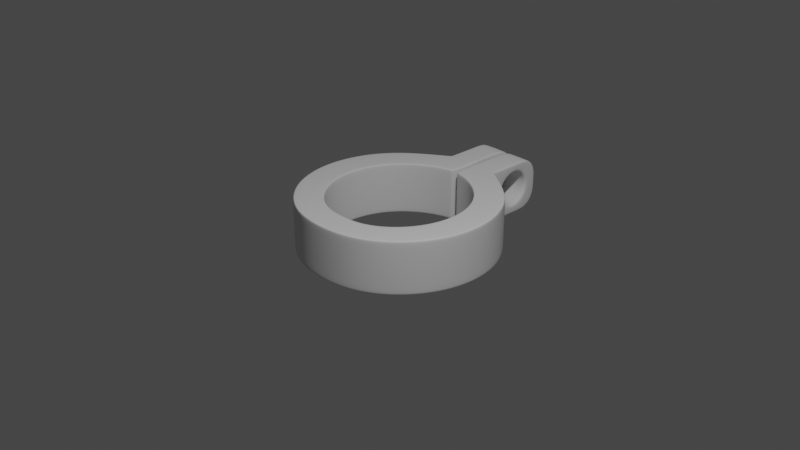 # Source: metal-part-7.blend  (saved by Blender 2.83.21; exported with 4.5.12 LTS)
import bpy
from mathutils import Matrix  # noqa: F401  (used for matrix-valued properties, if any)

bpy.ops.wm.read_factory_settings(use_empty=True)
scene = bpy.context.scene
scene.name = 'Scene'

# ---- collections
col_collection = bpy.data.collections.new('Collection'); scene.collection.children.link(col_collection)
col_metal_part = bpy.data.collections.new('Metal Part'); scene.collection.children.link(col_metal_part)

# ---- node groups
ng_auto_smooth = bpy.data.node_groups.new('Auto Smooth', 'GeometryNodeTree')
_s = ng_auto_smooth.interface.new_socket(name='Geometry', in_out='OUTPUT', socket_type='NodeSocketGeometry')
_s = ng_auto_smooth.interface.new_socket(name='Geometry', in_out='INPUT', socket_type='NodeSocketGeometry')
_s = ng_auto_smooth.interface.new_socket(name='Angle', in_out='INPUT', socket_type='NodeSocketFloat')
_s.subtype = 'ANGLE'
_s.min_value = 0.0
_s.max_value = 3.142
ng_auto_smooth.is_modifier = True
_N = ng_auto_smooth.nodes; _L = ng_auto_smooth.links
n0 = _N.new('NodeGroupOutput'); n0.name = 'Group Output'; n0.location = (480, -100)
n1 = _N.new('NodeGroupInput'); n1.name = 'Group Input'; n1.location = (-420, -300)
n2 = _N.new('NodeGroupInput'); n2.name = 'Group Input.001'; n2.location = (-60, -100)
n3 = _N.new('GeometryNodeSetShadeSmooth'); n3.name = 'Set Shade Smooth'; n3.location = (120, -100)
n3.domain = 'EDGE'
n4 = _N.new('GeometryNodeSetShadeSmooth'); n4.name = 'Set Shade Smooth.001'; n4.location = (300, -100)
n5 = _N.new('GeometryNodeInputMeshEdgeAngle'); n5.name = 'Edge Angle'; n5.location = (-420, -220)
n6 = _N.new('GeometryNodeInputEdgeSmooth'); n6.name = 'Is Edge Smooth'; n6.location = (-60, -160)
n7 = _N.new('GeometryNodeInputShadeSmooth'); n7.name = 'Is Face Smooth'; n7.location = (-240, -340)
n8 = _N.new('FunctionNodeBooleanMath'); n8.name = 'Boolean Math'; n8.location = (-60, -220)
n9 = _N.new('FunctionNodeCompare'); n9.name = 'Compare'; n9.location = (-240, -180)
n9.operation = 'LESS_EQUAL'
_L.new(n5.outputs[0], n9.inputs[0])
_L.new(n4.outputs[0], n0.inputs[0])
_L.new(n1.outputs[1], n9.inputs[1])
_L.new(n9.outputs[0], n8.inputs[0])
_L.new(n7.outputs[0], n8.inputs[1])
_L.new(n2.outputs[0], n3.inputs[0])
_L.new(n6.outputs[0], n3.inputs[1])
_L.new(n3.outputs[0], n4.inputs[0])
_L.new(n8.outputs[0], n3.inputs[2])
n0.is_active_output = True

# ---- world
world_world = bpy.data.worlds.new('World'); scene.world = world_world
world_world.use_nodes = True; world_world.node_tree.nodes.clear()
_N = world_world.node_tree.nodes; _L = world_world.node_tree.links
n0 = _N.new('ShaderNodeOutputWorld'); n0.name = 'World Output'; n0.location = (300, 300)
n1 = _N.new('ShaderNodeBackground'); n1.name = 'Background'; n1.location = (10, 300)
n1.inputs[0].default_value = (0.05088, 0.05088, 0.05088, 1.0)
_L.new(n1.outputs[0], n0.inputs[0])
n0.is_active_output = True
world_world.color = (0.05088, 0.05088, 0.05088)
world_world.use_sun_shadow = False
world_world.sun_shadow_jitter_overblur = 0.0

# ---- cameras
cam_camera = bpy.data.cameras.new('Camera')
cam_camera.clip_end = 100.0
cam_camera.ortho_scale = 7.314

# ---- lights
light_light = bpy.data.lights.new('Light', 'POINT')
light_light.transmission_factor = 0.0
light_light.energy = 1000.0
light_light.shadow_soft_size = 0.1
light_light.shadow_maximum_resolution = 0.006
light_light.use_absolute_resolution = True

# ---- meshes
me_circle = bpy.data.meshes.new('Circle')
me_circle.from_pydata([(-1.077, 1.077, 0.2007), (-1.407, 0.5829, 0.2007), (-1.523, -7.243e-08, 0.2007), (-1.407, -0.5829, 0.2007), (-1.077, -1.077, 0.2007), (-0.5829, -1.407, 0.2007), (-0.3618, 1.029, 0.0), (-0.7232, 0.7877, 0.0), (-0.9647, 0.4263, 0.0), (-1.049, -4.838e-08, 0.0), (-0.9647, -0.4263, 0.0), (-0.7232, -0.7877, 0.0), (-0.3815, -1.016, 0.0), (-1.077, 1.077, 0.0), (-1.407, 0.5829, 0.0), (-1.523, -7.243e-08, 0.0), (-1.407, -0.5829, 0.0), (-1.077, -1.077, 0.0), (-0.5829, -1.407, 0.0), (-0.03362, 1.523, 0.0), (-1.077, 1.077, -0.2007), (-1.407, 0.5829, -0.2007), (-1.523, -7.243e-08, -0.2007), (-1.407, -0.5829, -0.2007), (-1.077, -1.077, -0.2007), (-0.5829, -1.407, -0.2007), (-0.3618, 1.029, 0.2007), (-0.7232, 0.7877, 0.2007), (-0.9647, 0.4263, 0.2007), (-1.049, -4.838e-08, 0.2007), (-0.9647, -0.4263, 0.2007), (-0.7232, -0.7877, 0.2007), (-0.3815, -1.016, 0.2007), (-0.3618, 1.029, -0.2007), (-0.7232, 0.7877, -0.2007), (-0.9647, 0.4263, -0.2007), (-1.049, -4.838e-08, -0.2007), (-0.9647, -0.4263, -0.2007), (-0.7232, -0.7877, -0.2007), (-0.3815, -1.016, -0.2007), (-0.03362, 1.523, 0.2007), (-0.03362, 1.523, -0.2007), (-0.04918, 1.693, 0.1651), (-0.09882, 1.717, 0.138), (-0.06464, 1.71, 0.1459), (-0.06488, 2.196, 0.08088), (-0.02373, 2.242, 0.09293), (-0.03319, 2.209, 0.08443), (-0.03485, 2.011, 0.2977), (-0.08301, 1.975, 0.2635), (-0.04926, 1.985, 0.2735), (-0.06823, 2.163, 0.1488), (-0.02509, 2.208, 0.1677), (-0.03595, 2.176, 0.1544), (-0.07261, 2.112, 0.2047), (-0.02786, 2.154, 0.23), (-0.03986, 2.124, 0.2121), (-0.07767, 2.048, 0.244), (-0.03135, 2.086, 0.2744), (-0.04446, 2.059, 0.2529), (-0.04616, 1.746, 0.2256), (-0.09642, 1.765, 0.1963), (-0.06206, 1.76, 0.2049), (-0.09278, 1.827, 0.2387), (-0.04201, 1.82, 0.2719), (-0.05827, 1.825, 0.2484), (-0.03794, 1.914, 0.2987), (-0.08819, 1.899, 0.2617), (-0.05382, 1.903, 0.2725), (-0.44, 1.911, 0.2987), (-0.3926, 1.899, 0.262), (-0.4261, 1.903, 0.2728), (-0.3926, 1.827, 0.2391), (-0.44, 1.816, 0.2717), (-0.4261, 1.824, 0.2487), (-0.44, 2.01, 0.2976), (-0.3926, 1.975, 0.2637), (-0.4261, 1.985, 0.2737), (-0.3926, 1.765, 0.1968), (-0.44, 1.743, 0.2255), (-0.4261, 1.758, 0.2052), (-0.44, 1.655, 0.08765), (-0.3926, 1.686, 0.06906), (-0.4261, 1.677, 0.07454), (-0.44, 2.086, 0.2744), (-0.3926, 2.048, 0.2441), (-0.4261, 2.059, 0.2529), (-0.44, 2.154, 0.2299), (-0.3926, 2.112, 0.2046), (-0.4261, 2.125, 0.212), (-0.44, 2.208, 0.1676), (-0.3926, 2.163, 0.1486), (-0.4261, 2.176, 0.1541), (-0.44, 2.243, 0.09275), (-0.3926, 2.196, 0.08051), (-0.4261, 2.21, 0.08408), (-0.3926, 1.716, 0.1385), (-0.44, 1.691, 0.165), (-0.4261, 1.709, 0.1463), (-0.09386, 1.724, -0.1489), (-0.04478, 1.699, -0.1756), (-0.05984, 1.716, -0.1567), (-0.02224, 2.245, -0.08562), (-0.06229, 2.199, -0.06864), (-0.03092, 2.212, -0.07358), (-0.07391, 1.987, -0.2618), (-0.02921, 2.019, -0.2976), (-0.04117, 1.996, -0.2723), (-0.0219, 2.213, -0.161), (-0.06325, 2.169, -0.1381), (-0.0315, 2.182, -0.1448), (-0.02323, 2.161, -0.2249), (-0.06566, 2.121, -0.1964), (-0.03359, 2.133, -0.2047), (-0.02582, 2.094, -0.2717), (-0.06931, 2.059, -0.2388), (-0.03693, 2.069, -0.2484), (-0.08949, 1.774, -0.2048), (-0.0404, 1.753, -0.2344), (-0.05546, 1.768, -0.2135), (-0.03596, 1.827, -0.2783), (-0.08443, 1.839, -0.2441), (-0.05058, 1.835, -0.2541), (-0.07909, 1.912, -0.2636), (-0.03248, 1.922, -0.3021), (-0.04579, 1.915, -0.2749), (-0.3926, 1.911, -0.2638), (-0.44, 1.919, -0.3016), (-0.4261, 1.913, -0.2749), (-0.44, 1.823, -0.2773), (-0.3926, 1.838, -0.2441), (-0.4261, 1.834, -0.2539), (-0.3926, 1.987, -0.2621), (-0.44, 2.019, -0.2977), (-0.4261, 1.996, -0.2725), (-0.44, 1.749, -0.2332), (-0.3926, 1.773, -0.2047), (-0.4261, 1.766, -0.2131), (-0.3926, 1.69, -0.08061), (-0.44, 1.658, -0.09724), (-0.4261, 1.68, -0.08545), (-0.3926, 2.059, -0.2392), (-0.44, 2.094, -0.2721), (-0.4261, 2.069, -0.2488), (-0.3926, 2.121, -0.1969), (-0.44, 2.161, -0.2254), (-0.4261, 2.133, -0.2053), (-0.3926, 2.17, -0.1386), (-0.44, 2.213, -0.1616), (-0.4261, 2.182, -0.1454), (-0.3926, 2.199, -0.06915), (-0.44, 2.246, -0.08623), (-0.4261, 2.213, -0.07419), (-0.44, 1.695, -0.1745), (-0.3926, 1.723, -0.1487), (-0.4261, 1.715, -0.1562), (-0.3926, 1.677, -0.006016), (-0.44, 1.643, -0.004774), (-0.4261, 1.667, -0.005622), (-0.3926, 2.208, 0.005921), (-0.44, 2.257, 0.003188), (-0.4261, 2.223, 0.005093), (-0.04898, 1.659, 0.08819), (-0.09978, 1.687, 0.06856), (-0.06526, 1.679, 0.07427), (-0.09719, 1.691, -0.08097), (-0.04683, 1.661, -0.09868), (-0.0628, 1.682, -0.08618), (-0.06285, 2.208, 0.006384), (-0.02353, 2.256, 0.003559), (-0.03169, 2.222, 0.005584), (-0.04791, 1.646, -0.005147), (-0.09922, 1.678, -0.006466), (-0.06455, 1.669, -0.00611), (-1.495, -7.097e-08, 0.4013), (-1.523, -7.243e-08, 0.3741), (-1.515, -7.2e-08, 0.3934), (-1.38, 0.5734, 0.4013), (-1.407, 0.5829, 0.3741), (-1.399, 0.5801, 0.3934), (-1.056, 1.06, 0.4013), (-1.077, 1.077, 0.3741), (-1.071, 1.072, 0.3934), (-0.3815, -1.016, 0.3741), (-0.395, -1.039, 0.4013), (-0.3854, -1.023, 0.3934), (-0.7232, -0.7877, 0.3741), (-0.7447, -0.8053, 0.4013), (-0.7295, -0.7929, 0.3934), (-0.9647, -0.4263, 0.3741), (-0.9914, -0.4358, 0.4013), (-0.9725, -0.4291, 0.3934), (-1.049, -4.838e-08, 0.3741), (-1.078, -4.982e-08, 0.4013), (-1.058, -4.884e-08, 0.3934), (-0.9647, 0.4263, 0.3741), (-0.9912, 0.4357, 0.4013), (-0.9725, 0.4291, 0.3934), (-0.7232, 0.7877, 0.3741), (-0.7444, 0.8051, 0.4013), (-0.7294, 0.7928, 0.3934), (-0.03656, 1.141, 0.3741), (-0.0638, 1.136, 0.4013), (-0.0631, 1.107, 0.3741), (-0.04455, 1.139, 0.3934), (-0.0477, 1.123, 0.3898), (-0.06202, 1.116, 0.3933), (-0.04442, 1.12, 0.3741), (-0.3618, 1.029, 0.3741), (-0.3665, 1.057, 0.4013), (-0.3632, 1.037, 0.3934), (-1.38, -0.5734, 0.4013), (-1.407, -0.5829, 0.3741), (-1.399, -0.5801, 0.3934), (-1.055, -1.059, 0.4013), (-1.077, -1.077, 0.3741), (-1.071, -1.072, 0.3934), (-0.5693, -1.384, 0.4013), (-0.5829, -1.407, 0.3741), (-0.5789, -1.4, 0.3934), (-1.523, -7.243e-08, -0.3741), (-1.495, -7.097e-08, -0.4013), (-1.515, -7.2e-08, -0.3934), (-1.407, 0.5829, -0.3741), (-1.38, 0.5734, -0.4013), (-1.399, 0.5801, -0.3934), (-1.077, 1.077, -0.3741), (-1.056, 1.06, -0.4013), (-1.071, 1.072, -0.3934), (-0.395, -1.039, -0.4013), (-0.3815, -1.016, -0.3741), (-0.3854, -1.023, -0.3934), (-0.7447, -0.8053, -0.4013), (-0.7232, -0.7877, -0.3741), (-0.7295, -0.7929, -0.3934), (-0.9914, -0.4358, -0.4013), (-0.9647, -0.4263, -0.3741), (-0.9725, -0.4291, -0.3934), (-1.078, -4.982e-08, -0.4013), (-1.049, -4.838e-08, -0.3741), (-1.058, -4.889e-08, -0.3934), (-0.9912, 0.4357, -0.4013), (-0.9647, 0.4263, -0.3741), (-0.9725, 0.4291, -0.3934), (-0.7444, 0.8051, -0.4013), (-0.7232, 0.7877, -0.3741), (-0.7294, 0.7928, -0.3934), (-0.03656, 1.141, -0.3741), (-0.0631, 1.107, -0.3741), (-0.0638, 1.136, -0.4013), (-0.04442, 1.12, -0.3741), (-0.0477, 1.123, -0.3898), (-0.06202, 1.116, -0.3933), (-0.04455, 1.139, -0.3934), (-0.3665, 1.057, -0.4013), (-0.3618, 1.029, -0.3741), (-0.3632, 1.037, -0.3934), (-0.0631, 1.107, 0.0), (-0.03656, 1.141, 0.0), (-0.04442, 1.12, 0.0), (-1.407, -0.5829, -0.3741), (-1.38, -0.5734, -0.4013), (-1.399, -0.5801, -0.3934), (-1.077, -1.077, -0.3741), (-1.055, -1.059, -0.4013), (-1.071, -1.072, -0.3934), (-0.5829, -1.407, -0.3741), (-0.5693, -1.384, -0.4013), (-0.5789, -1.4, -0.3934), (-0.03165, 2.381, 0.0006946), (-0.06083, 2.412, 0.0), (-0.04101, 2.403, 0.0002035), (-0.4128, 2.412, 0.0), (-0.44, 2.381, 0.0006351), (-0.432, 2.403, 0.000186), (-0.44, 1.52, -0.0007301), (-0.4627, 1.482, 0.0), (-0.4466, 1.5, -0.0002138), (-0.4128, 1.977, 0.4013), (-0.44, 1.963, 0.3791), (-0.432, 1.973, 0.3948), (-0.44, 1.817, 0.3776), (-0.4128, 1.818, 0.4013), (-0.432, 1.817, 0.3944), (-0.4128, 2.137, 0.4013), (-0.44, 2.112, 0.3809), (-0.432, 2.129, 0.3953), (-0.44, 1.669, 0.3765), (-0.4128, 1.659, 0.4013), (-0.432, 1.661, 0.3941), (-0.4627, 1.482, 0.2007), (-0.44, 1.519, 0.185), (-0.4466, 1.499, 0.1961), (-0.4128, 2.242, 0.3804), (-0.44, 2.215, 0.3622), (-0.432, 2.234, 0.375), (-0.4128, 2.331, 0.3208), (-0.44, 2.302, 0.3058), (-0.432, 2.323, 0.3164), (-0.4128, 2.391, 0.2315), (-0.44, 2.36, 0.2207), (-0.432, 2.382, 0.2284), (-0.4128, 2.412, 0.1263), (-0.44, 2.381, 0.1201), (-0.432, 2.403, 0.1245), (-0.4627, 1.482, 0.3741), (-0.4481, 1.46, 0.4013), (-0.4128, 1.519, 0.4013), (-0.44, 1.519, 0.3756), (-0.4584, 1.476, 0.3934), (-0.4402, 1.496, 0.3936), (-0.4231, 1.487, 0.4013), (-0.432, 1.519, 0.3938), (-0.4466, 1.499, 0.3749), (-0.44, 1.964, -0.3788), (-0.4128, 1.977, -0.4013), (-0.432, 1.973, -0.3947), (-0.4128, 1.818, -0.4013), (-0.44, 1.818, -0.3777), (-0.432, 1.818, -0.3944), (-0.44, 2.113, -0.3803), (-0.4128, 2.137, -0.4013), (-0.432, 2.13, -0.3951), (-0.4128, 1.659, -0.4013), (-0.44, 1.671, -0.3768), (-0.432, 1.662, -0.3941), (-0.44, 1.52, -0.1863), (-0.4627, 1.482, -0.2007), (-0.4466, 1.5, -0.1965), (-0.44, 2.216, -0.3613), (-0.4128, 2.242, -0.3804), (-0.432, 2.234, -0.3748), (-0.44, 2.303, -0.3047), (-0.4128, 2.331, -0.3208), (-0.432, 2.323, -0.3161), (-0.44, 2.36, -0.2196), (-0.4128, 2.391, -0.2315), (-0.432, 2.382, -0.228), (-0.44, 2.381, -0.1188), (-0.4128, 2.412, -0.1263), (-0.432, 2.403, -0.1241), (-0.4627, 1.482, -0.3741), (-0.44, 1.519, -0.3762), (-0.4128, 1.519, -0.4013), (-0.4481, 1.46, -0.4013), (-0.4466, 1.5, -0.3752), (-0.4402, 1.496, -0.3937), (-0.432, 1.519, -0.3939), (-0.4231, 1.487, -0.4013), (-0.4584, 1.476, -0.3934), (-0.03656, 1.141, 0.2007), (-0.0631, 1.107, 0.2007), (-0.04442, 1.12, 0.2007), (-0.0631, 1.107, -0.2007), (-0.03656, 1.141, -0.2007), (-0.04442, 1.12, -0.2007), (-0.06083, 1.675, 0.4013), (-0.03523, 1.686, 0.3787), (-0.04206, 1.679, 0.3947), (-0.03505, 1.828, 0.3792), (-0.06083, 1.829, 0.4013), (-0.04201, 1.829, 0.3948), (-0.01461, 1.523, 0.3818), (-0.06083, 1.522, 0.4013), (-0.03602, 1.523, 0.3956), (-0.06083, 2.137, 0.4013), (-0.03385, 2.113, 0.3815), (-0.04166, 2.13, 0.3955), (-0.03324, 2.216, 0.3626), (-0.06083, 2.242, 0.3804), (-0.04148, 2.234, 0.3752), (-0.03269, 2.302, 0.3061), (-0.06083, 2.331, 0.3208), (-0.04132, 2.323, 0.3165), (-0.03221, 2.36, 0.221), (-0.06083, 2.391, 0.2315), (-0.04118, 2.382, 0.2284), (-0.03183, 2.381, 0.1202), (-0.06083, 2.412, 0.1263), (-0.04107, 2.403, 0.1245), (-0.06083, 1.983, 0.4013), (-0.03451, 1.969, 0.3801), (-0.04185, 1.979, 0.3951), (-0.03456, 1.687, -0.3781), (-0.06083, 1.675, -0.4013), (-0.04187, 1.679, -0.3945), (-0.06083, 1.829, -0.4013), (-0.03405, 1.829, -0.3785), (-0.04172, 1.83, -0.3947), (-0.06083, 1.522, -0.4013), (-0.01457, 1.523, -0.3819), (-0.03601, 1.523, -0.3956), (-0.03274, 2.113, -0.3806), (-0.06083, 2.137, -0.4013), (-0.04133, 2.13, -0.3953), (-0.06083, 2.242, -0.3804), (-0.03226, 2.216, -0.3615), (-0.04119, 2.234, -0.3749), (-0.06083, 2.331, -0.3208), (-0.0319, 2.303, -0.3049), (-0.04109, 2.323, -0.3161), (-0.06083, 2.391, -0.2315), (-0.03165, 2.361, -0.2197), (-0.04101, 2.382, -0.228), (-0.06083, 2.412, -0.1263), (-0.03154, 2.381, -0.1188), (-0.04098, 2.403, -0.1241), (-0.03337, 1.97, -0.3794), (-0.06083, 1.983, -0.4013), (-0.04151, 1.979, -0.3949), (1.077, 1.077, 0.2007), (1.407, 0.5829, 0.2007), (1.523, -7.243e-08, 0.2007), (1.407, -0.5829, 0.2007), (1.077, -1.077, 0.2007), (0.0, -1.492, 0.2007), (0.5829, -1.407, 0.2007), (0.3618, 1.029, 0.0), (0.7232, 0.7877, 0.0), (0.9647, 0.4263, 0.0), (1.049, -4.838e-08, 0.0), (0.9647, -0.4263, 0.0), (0.7232, -0.7877, 0.0), (0.3815, -1.016, 0.0), (0.0, -1.056, 0.0), (1.077, 1.077, 0.0), (1.407, 0.5829, 0.0), (1.523, -7.243e-08, 0.0), (1.407, -0.5829, 0.0), (1.077, -1.077, 0.0), (0.5829, -1.407, 0.0), (0.0, -1.492, 0.0), (0.03362, 1.523, 0.0), (1.077, 1.077, -0.2007), (1.407, 0.5829, -0.2007), (1.523, -7.243e-08, -0.2007), (1.407, -0.5829, -0.2007), (1.077, -1.077, -0.2007), (0.0, -1.492, -0.2007), (0.5829, -1.407, -0.2007), (0.3618, 1.029, 0.2007), (0.7232, 0.7877, 0.2007), (0.9647, 0.4263, 0.2007), (1.049, -4.838e-08, 0.2007), (0.9647, -0.4263, 0.2007), (0.7232, -0.7877, 0.2007), (0.0, -1.056, 0.2007), (0.3815, -1.016, 0.2007), (0.3618, 1.029, -0.2007), (0.7232, 0.7877, -0.2007), (0.9647, 0.4263, -0.2007), (1.049, -4.838e-08, -0.2007), (0.9647, -0.4263, -0.2007), (0.7232, -0.7877, -0.2007), (0.0, -1.056, -0.2007), (0.3815, -1.016, -0.2007), (0.03362, 1.523, 0.2007), (0.03362, 1.523, -0.2007), (0.04918, 1.693, 0.1651), (0.09882, 1.717, 0.138), (0.06464, 1.71, 0.1459), (0.06488, 2.196, 0.08088), (0.02373, 2.242, 0.09293), (0.03319, 2.209, 0.08443), (0.03485, 2.011, 0.2977), (0.08301, 1.975, 0.2635), (0.04926, 1.985, 0.2735), (0.06823, 2.163, 0.1488), (0.02509, 2.208, 0.1677), (0.03595, 2.176, 0.1544), (0.07261, 2.112, 0.2047), (0.02786, 2.154, 0.23), (0.03986, 2.124, 0.2121), (0.07767, 2.048, 0.244), (0.03135, 2.086, 0.2744), (0.04446, 2.059, 0.2529), (0.04616, 1.746, 0.2256), (0.09642, 1.765, 0.1963), (0.06206, 1.76, 0.2049), (0.09278, 1.827, 0.2387), (0.04201, 1.82, 0.2719), (0.05827, 1.825, 0.2484), (0.03794, 1.914, 0.2987), (0.08819, 1.899, 0.2617), (0.05382, 1.903, 0.2725), (0.44, 1.911, 0.2987), (0.3926, 1.899, 0.262), (0.4261, 1.903, 0.2728), (0.3926, 1.827, 0.2391), (0.44, 1.816, 0.2717), (0.4261, 1.824, 0.2487), (0.44, 2.01, 0.2976), (0.3926, 1.975, 0.2637), (0.4261, 1.985, 0.2737), (0.3926, 1.765, 0.1968), (0.44, 1.743, 0.2255), (0.4261, 1.758, 0.2052), (0.44, 1.655, 0.08765), (0.3926, 1.686, 0.06906), (0.4261, 1.677, 0.07454), (0.44, 2.086, 0.2744), (0.3926, 2.048, 0.2441), (0.4261, 2.059, 0.2529), (0.44, 2.154, 0.2299), (0.3926, 2.112, 0.2046), (0.4261, 2.125, 0.212), (0.44, 2.208, 0.1676), (0.3926, 2.163, 0.1486), (0.4261, 2.176, 0.1541), (0.44, 2.243, 0.09275), (0.3926, 2.196, 0.08051), (0.4261, 2.21, 0.08408), (0.3926, 1.716, 0.1385), (0.44, 1.691, 0.165), (0.4261, 1.709, 0.1463), (0.09386, 1.724, -0.1489), (0.04478, 1.699, -0.1756), (0.05984, 1.716, -0.1567), (0.02224, 2.245, -0.08562), (0.06229, 2.199, -0.06864), (0.03092, 2.212, -0.07358), (0.07391, 1.987, -0.2618), (0.02921, 2.019, -0.2976), (0.04117, 1.996, -0.2723), (0.0219, 2.213, -0.161), (0.06325, 2.169, -0.1381), (0.0315, 2.182, -0.1448), (0.02323, 2.161, -0.2249), (0.06566, 2.121, -0.1964), (0.03359, 2.133, -0.2047), (0.02582, 2.094, -0.2717), (0.06931, 2.059, -0.2388), (0.03693, 2.069, -0.2484), (0.08949, 1.774, -0.2048), (0.0404, 1.753, -0.2344), (0.05546, 1.768, -0.2135), (0.03596, 1.827, -0.2783), (0.08443, 1.839, -0.2441), (0.05058, 1.835, -0.2541), (0.07909, 1.912, -0.2636), (0.03248, 1.922, -0.3021), (0.04579, 1.915, -0.2749), (0.3926, 1.911, -0.2638), (0.44, 1.919, -0.3016), (0.4261, 1.913, -0.2749), (0.44, 1.823, -0.2773), (0.3926, 1.838, -0.2441), (0.4261, 1.834, -0.2539), (0.3926, 1.987, -0.2621), (0.44, 2.019, -0.2977), (0.4261, 1.996, -0.2725), (0.44, 1.749, -0.2332), (0.3926, 1.773, -0.2047), (0.4261, 1.766, -0.2131), (0.3926, 1.69, -0.08061), (0.44, 1.658, -0.09724), (0.4261, 1.68, -0.08545), (0.3926, 2.059, -0.2392), (0.44, 2.094, -0.2721), (0.4261, 2.069, -0.2488), (0.3926, 2.121, -0.1969), (0.44, 2.161, -0.2254), (0.4261, 2.133, -0.2053), (0.3926, 2.17, -0.1386), (0.44, 2.213, -0.1616), (0.4261, 2.182, -0.1454), (0.3926, 2.199, -0.06915), (0.44, 2.246, -0.08623), (0.4261, 2.213, -0.07419), (0.44, 1.695, -0.1745), (0.3926, 1.723, -0.1487), (0.4261, 1.715, -0.1562), (0.3926, 1.677, -0.006016), (0.44, 1.643, -0.004774), (0.4261, 1.667, -0.005622), (0.3926, 2.208, 0.005921), (0.44, 2.257, 0.003188), (0.4261, 2.223, 0.005093), (0.04898, 1.659, 0.08819), (0.09978, 1.687, 0.06856), (0.06526, 1.679, 0.07427), (0.09719, 1.691, -0.08097), (0.04683, 1.661, -0.09868), (0.0628, 1.682, -0.08618), (0.06285, 2.208, 0.006384), (0.02353, 2.256, 0.003559), (0.03169, 2.222, 0.005584), (0.04791, 1.646, -0.005147), (0.09922, 1.678, -0.006466), (0.06455, 1.669, -0.00611), (1.495, -7.097e-08, 0.4013), (1.523, -7.243e-08, 0.3741), (1.515, -7.2e-08, 0.3934), (1.38, 0.5734, 0.4013), (1.407, 0.5829, 0.3741), (1.399, 0.5801, 0.3934), (1.056, 1.06, 0.4013), (1.077, 1.077, 0.3741), (1.071, 1.072, 0.3934), (0.0, -1.056, 0.3741), (0.0, -1.081, 0.4013), (0.0, -1.064, 0.3934), (0.3815, -1.016, 0.3741), (0.395, -1.039, 0.4013), (0.3854, -1.023, 0.3934), (0.7232, -0.7877, 0.3741), (0.7447, -0.8053, 0.4013), (0.7295, -0.7929, 0.3934), (0.9647, -0.4263, 0.3741), (0.9914, -0.4358, 0.4013), (0.9725, -0.4291, 0.3934), (1.049, -4.838e-08, 0.3741), (1.078, -4.982e-08, 0.4013), (1.058, -4.884e-08, 0.3934), (0.9647, 0.4263, 0.3741), (0.9912, 0.4357, 0.4013), (0.9725, 0.4291, 0.3934), (0.7232, 0.7877, 0.3741), (0.7444, 0.8051, 0.4013), (0.7294, 0.7928, 0.3934), (0.03656, 1.141, 0.3741), (0.0638, 1.136, 0.4013), (0.0631, 1.107, 0.3741), (0.04455, 1.139, 0.3934), (0.0477, 1.123, 0.3898), (0.06202, 1.116, 0.3933), (0.04442, 1.12, 0.3741), (0.3618, 1.029, 0.3741), (0.3665, 1.057, 0.4013), (0.3632, 1.037, 0.3934), (1.38, -0.5734, 0.4013), (1.407, -0.5829, 0.3741), (1.399, -0.5801, 0.3934), (1.055, -1.059, 0.4013), (1.077, -1.077, 0.3741), (1.071, -1.072, 0.3934), (0.5693, -1.384, 0.4013), (0.5829, -1.407, 0.3741), (0.5789, -1.4, 0.3934), (0.0, -1.467, 0.4013), (0.0, -1.492, 0.3741), (0.0, -1.484, 0.3934), (1.523, -7.243e-08, -0.3741), (1.495, -7.097e-08, -0.4013), (1.515, -7.2e-08, -0.3934), (1.407, 0.5829, -0.3741), (1.38, 0.5734, -0.4013), (1.399, 0.5801, -0.3934), (1.077, 1.077, -0.3741), (1.056, 1.06, -0.4013), (1.071, 1.072, -0.3934), (0.0, -1.081, -0.4013), (0.0, -1.056, -0.3741), (0.0, -1.064, -0.3934), (0.395, -1.039, -0.4013), (0.3815, -1.016, -0.3741), (0.3854, -1.023, -0.3934), (0.7447, -0.8053, -0.4013), (0.7232, -0.7877, -0.3741), (0.7295, -0.7929, -0.3934), (0.9914, -0.4358, -0.4013), (0.9647, -0.4263, -0.3741), (0.9725, -0.4291, -0.3934), (1.078, -4.982e-08, -0.4013), (1.049, -4.838e-08, -0.3741), (1.058, -4.889e-08, -0.3934), (0.9912, 0.4357, -0.4013), (0.9647, 0.4263, -0.3741), (0.9725, 0.4291, -0.3934), (0.7444, 0.8051, -0.4013), (0.7232, 0.7877, -0.3741), (0.7294, 0.7928, -0.3934), (0.03656, 1.141, -0.3741), (0.0631, 1.107, -0.3741), (0.0638, 1.136, -0.4013), (0.04442, 1.12, -0.3741), (0.0477, 1.123, -0.3898), (0.06202, 1.116, -0.3933), (0.04455, 1.139, -0.3934), (0.3665, 1.057, -0.4013), (0.3618, 1.029, -0.3741), (0.3632, 1.037, -0.3934), (0.0631, 1.107, 0.0), (0.03656, 1.141, 0.0), (0.04442, 1.12, 0.0), (1.407, -0.5829, -0.3741), (1.38, -0.5734, -0.4013), (1.399, -0.5801, -0.3934), (1.077, -1.077, -0.3741), (1.055, -1.059, -0.4013), (1.071, -1.072, -0.3934), (0.5829, -1.407, -0.3741), (0.5693, -1.384, -0.4013), (0.5789, -1.4, -0.3934), (0.0, -1.492, -0.3741), (0.0, -1.467, -0.4013), (0.0, -1.484, -0.3934), (0.03165, 2.381, 0.0006946), (0.06083, 2.412, 0.0), (0.04101, 2.403, 0.0002035), (0.4128, 2.412, 0.0), (0.44, 2.381, 0.0006351), (0.432, 2.403, 0.000186), (0.44, 1.52, -0.0007301), (0.4627, 1.482, 0.0), (0.4466, 1.5, -0.0002138), (0.4128, 1.977, 0.4013), (0.44, 1.963, 0.3791), (0.432, 1.973, 0.3948), (0.44, 1.817, 0.3776), (0.4128, 1.818, 0.4013), (0.432, 1.817, 0.3944), (0.4128, 2.137, 0.4013), (0.44, 2.112, 0.3809), (0.432, 2.129, 0.3953), (0.44, 1.669, 0.3765), (0.4128, 1.659, 0.4013), (0.432, 1.661, 0.3941), (0.4627, 1.482, 0.2007), (0.44, 1.519, 0.185), (0.4466, 1.499, 0.1961), (0.4128, 2.242, 0.3804), (0.44, 2.215, 0.3622), (0.432, 2.234, 0.375), (0.4128, 2.331, 0.3208), (0.44, 2.302, 0.3058), (0.432, 2.323, 0.3164), (0.4128, 2.391, 0.2315), (0.44, 2.36, 0.2207), (0.432, 2.382, 0.2284), (0.4128, 2.412, 0.1263), (0.44, 2.381, 0.1201), (0.432, 2.403, 0.1245), (0.4627, 1.482, 0.3741), (0.4481, 1.46, 0.4013), (0.4128, 1.519, 0.4013), (0.44, 1.519, 0.3756), (0.4584, 1.476, 0.3934), (0.4402, 1.496, 0.3936), (0.4231, 1.487, 0.4013), (0.432, 1.519, 0.3938), (0.4466, 1.499, 0.3749), (0.44, 1.964, -0.3788), (0.4128, 1.977, -0.4013), (0.432, 1.973, -0.3947), (0.4128, 1.818, -0.4013), (0.44, 1.818, -0.3777), (0.432, 1.818, -0.3944), (0.44, 2.113, -0.3803), (0.4128, 2.137, -0.4013), (0.432, 2.13, -0.3951), (0.4128, 1.659, -0.4013), (0.44, 1.671, -0.3768), (0.432, 1.662, -0.3941), (0.44, 1.52, -0.1863), (0.4627, 1.482, -0.2007), (0.4466, 1.5, -0.1965), (0.44, 2.216, -0.3613), (0.4128, 2.242, -0.3804), (0.432, 2.234, -0.3748), (0.44, 2.303, -0.3047), (0.4128, 2.331, -0.3208), (0.432, 2.323, -0.3161), (0.44, 2.36, -0.2196), (0.4128, 2.391, -0.2315), (0.432, 2.382, -0.228), (0.44, 2.381, -0.1188), (0.4128, 2.412, -0.1263), (0.432, 2.403, -0.1241), (0.4627, 1.482, -0.3741), (0.44, 1.519, -0.3762), (0.4128, 1.519, -0.4013), (0.4481, 1.46, -0.4013), (0.4466, 1.5, -0.3752), (0.4402, 1.496, -0.3937), (0.432, 1.519, -0.3939), (0.4231, 1.487, -0.4013), (0.4584, 1.476, -0.3934), (0.03656, 1.141, 0.2007), (0.0631, 1.107, 0.2007), (0.04442, 1.12, 0.2007), (0.0631, 1.107, -0.2007), (0.03656, 1.141, -0.2007), (0.04442, 1.12, -0.2007), (0.06083, 1.675, 0.4013), (0.03523, 1.686, 0.3787), (0.04206, 1.679, 0.3947), (0.03505, 1.828, 0.3792), (0.06083, 1.829, 0.4013), (0.04201, 1.829, 0.3948), (0.01461, 1.523, 0.3818), (0.06083, 1.522, 0.4013), (0.03602, 1.523, 0.3956), (0.06083, 2.137, 0.4013), (0.03385, 2.113, 0.3815), (0.04166, 2.13, 0.3955), (0.03324, 2.216, 0.3626), (0.06083, 2.242, 0.3804), (0.04148, 2.234, 0.3752), (0.03269, 2.302, 0.3061), (0.06083, 2.331, 0.3208), (0.04132, 2.323, 0.3165), (0.03221, 2.36, 0.221), (0.06083, 2.391, 0.2315), (0.04118, 2.382, 0.2284), (0.03183, 2.381, 0.1202), (0.06083, 2.412, 0.1263), (0.04107, 2.403, 0.1245), (0.06083, 1.983, 0.4013), (0.03451, 1.969, 0.3801), (0.04185, 1.979, 0.3951), (0.03456, 1.687, -0.3781), (0.06083, 1.675, -0.4013), (0.04187, 1.679, -0.3945), (0.06083, 1.829, -0.4013), (0.03405, 1.829, -0.3785), (0.04172, 1.83, -0.3947), (0.06083, 1.522, -0.4013), (0.01457, 1.523, -0.3819), (0.03601, 1.523, -0.3956), (0.03274, 2.113, -0.3806), (0.06083, 2.137, -0.4013), (0.04133, 2.13, -0.3953), (0.06083, 2.242, -0.3804), (0.03226, 2.216, -0.3615), (0.04119, 2.234, -0.3749), (0.06083, 2.331, -0.3208), (0.0319, 2.303, -0.3049), (0.04109, 2.323, -0.3161), (0.06083, 2.391, -0.2315), (0.03165, 2.361, -0.2197), (0.04101, 2.382, -0.228), (0.06083, 2.412, -0.1263), (0.03154, 2.381, -0.1188), (0.04098, 2.403, -0.1241), (0.03337, 1.97, -0.3794), (0.06083, 1.983, -0.4013), (0.04151, 1.979, -0.3949)], [], [(1, 2, 175, 178), (0, 1, 178, 181), (290, 0, 181, 305), (600, 184, 217, 639), (46, 169, 269, 377), (26, 351, 203, 208), (97, 81, 291, 308), (446, 32, 183, 599), (32, 31, 186, 183), (31, 30, 189, 186), (350, 40, 362, 201), (199, 209, 306, 180), (27, 26, 208, 198), (196, 199, 180, 177), (28, 27, 198, 195), (193, 196, 177, 174), (29, 28, 195, 192), (190, 193, 174, 211), (30, 29, 192, 189), (4, 5, 218, 215), (187, 190, 211, 214), (5, 415, 640, 218), (202, 363, 307, 311), (184, 187, 214, 217), (22, 220, 260, 23), (3, 4, 215, 212), (79, 97, 308, 287), (87, 84, 294, 297), (90, 87, 297, 300), (93, 90, 300, 303), (73, 79, 287, 281), (84, 75, 285, 294), (75, 69, 279, 285), (18, 431, 415, 5), (17, 18, 5, 4), (16, 17, 4, 3), (15, 16, 3, 2), (14, 15, 2, 1), (13, 14, 1, 0), (81, 157, 275, 291), (171, 162, 40, 19), (21, 223, 220, 22), (235, 261, 221, 238), (327, 341, 226, 20), (651, 695, 267, 229), (169, 102, 405, 269), (33, 255, 248, 353), (139, 153, 342, 326), (454, 652, 230, 39), (258, 354, 41, 19), (39, 230, 233, 38), (38, 233, 236, 37), (354, 247, 390, 41), (244, 227, 344, 254), (34, 245, 255, 33), (241, 224, 227, 244), (35, 242, 245, 34), (20, 226, 223, 21), (36, 239, 242, 35), (238, 221, 224, 241), (37, 236, 239, 36), (24, 263, 266, 25), (232, 264, 261, 235), (25, 266, 694, 438), (249, 348, 343, 389), (229, 267, 264, 232), (270, 404, 339, 272), (6, 33, 353, 257), (153, 135, 324, 342), (142, 145, 332, 329), (145, 148, 335, 332), (148, 151, 338, 335), (317, 315, 408, 386), (133, 142, 329, 320), (127, 133, 320, 314), (18, 25, 438, 431), (17, 24, 25, 18), (16, 23, 24, 17), (15, 22, 23, 16), (14, 21, 22, 15), (13, 20, 21, 14), (157, 139, 326, 275), (278, 380, 365, 284), (288, 356, 360, 282), (284, 365, 369, 293), (293, 369, 372, 296), (307, 363, 356, 288), (299, 375, 378, 302), (129, 127, 314, 318), (273, 338, 151, 160), (82, 163, 172, 156), (296, 372, 375, 299), (135, 129, 318, 324), (323, 317, 386, 384), (321, 330, 395, 393), (333, 336, 401, 398), (343, 323, 384, 389), (336, 339, 404, 401), (60, 64, 359, 357), (276, 327, 20, 13), (156, 172, 165, 138), (276, 13, 0, 290), (6, 257, 351, 26), (424, 12, 32, 446), (154, 99, 117, 136), (12, 11, 31, 32), (11, 10, 30, 31), (10, 9, 29, 30), (9, 8, 28, 29), (8, 7, 27, 28), (7, 6, 26, 27), (258, 19, 40, 350), (424, 454, 39, 12), (23, 260, 263, 24), (12, 39, 38, 11), (11, 38, 37, 10), (10, 37, 36, 9), (9, 36, 35, 8), (8, 35, 34, 7), (7, 34, 33, 6), (70, 67, 63, 72), (96, 43, 163, 82), (94, 45, 51, 91), (76, 49, 67, 70), (72, 63, 61, 78), (88, 54, 57, 85), (159, 168, 45, 94), (91, 51, 54, 88), (120, 118, 383, 387), (282, 360, 380, 278), (130, 121, 123, 126), (138, 165, 99, 154), (124, 120, 387, 407), (126, 123, 105, 132), (136, 117, 121, 130), (141, 115, 112, 144), (150, 103, 168, 159), (106, 124, 407, 392), (132, 105, 115, 141), (315, 321, 393, 408), (166, 171, 19, 41), (48, 58, 368, 366), (69, 73, 281, 279), (330, 333, 398, 395), (147, 109, 103, 150), (114, 106, 392, 396), (118, 100, 390, 383), (100, 166, 41, 390), (144, 112, 109, 147), (111, 114, 396, 399), (108, 111, 399, 402), (102, 108, 402, 405), (209, 202, 311, 306), (270, 272, 302, 378), (85, 57, 49, 76), (93, 303, 273, 160), (52, 46, 377, 374), (55, 52, 374, 371), (66, 48, 366, 381), (58, 55, 371, 368), (162, 42, 362, 40), (42, 60, 357, 362), (64, 66, 381, 359), (70, 72, 74, 71), (71, 74, 73, 69), (76, 70, 71, 77), (77, 71, 69, 75), (72, 78, 80, 74), (74, 80, 79, 73), (82, 156, 158, 83), (83, 158, 157, 81), (85, 76, 77, 86), (86, 77, 75, 84), (88, 85, 86, 89), (89, 86, 84, 87), (91, 88, 89, 92), (92, 89, 87, 90), (94, 91, 92, 95), (95, 92, 90, 93), (78, 96, 98, 80), (80, 98, 97, 79), (96, 82, 83, 98), (98, 83, 81, 97), (127, 129, 131, 128), (128, 131, 130, 126), (133, 127, 128, 134), (134, 128, 126, 132), (129, 135, 137, 131), (131, 137, 136, 130), (139, 157, 158, 140), (140, 158, 156, 138), (142, 133, 134, 143), (143, 134, 132, 141), (145, 142, 143, 146), (146, 143, 141, 144), (148, 145, 146, 149), (149, 146, 144, 147), (151, 148, 149, 152), (152, 149, 147, 150), (135, 153, 155, 137), (137, 155, 154, 136), (153, 139, 140, 155), (155, 140, 138, 154), (160, 151, 152, 161), (161, 152, 150, 159), (93, 160, 161, 95), (95, 161, 159, 94), (61, 63, 65, 62), (62, 65, 64, 60), (43, 61, 62, 44), (44, 62, 60, 42), (163, 43, 44, 164), (164, 44, 42, 162), (49, 57, 59, 50), (50, 59, 58, 48), (57, 54, 56, 59), (59, 56, 55, 58), (54, 51, 53, 56), (56, 53, 52, 55), (51, 45, 47, 53), (53, 47, 46, 52), (67, 49, 50, 68), (68, 50, 48, 66), (45, 168, 170, 47), (47, 170, 169, 46), (63, 67, 68, 65), (65, 68, 66, 64), (118, 120, 122, 119), (119, 122, 121, 117), (100, 118, 119, 101), (101, 119, 117, 99), (166, 100, 101, 167), (167, 101, 99, 165), (106, 114, 116, 107), (107, 116, 115, 105), (114, 111, 113, 116), (116, 113, 112, 115), (111, 108, 110, 113), (113, 110, 109, 112), (108, 102, 104, 110), (110, 104, 103, 109), (124, 106, 107, 125), (125, 107, 105, 123), (102, 169, 170, 104), (104, 170, 168, 103), (120, 124, 125, 122), (122, 125, 123, 121), (172, 163, 164, 173), (173, 164, 162, 171), (171, 166, 167, 173), (173, 167, 165, 172), (78, 61, 43, 96), (201, 204, 205, 207), (202, 206, 205, 204), (203, 207, 205, 206), (247, 250, 251, 253), (248, 252, 251, 250), (249, 253, 251, 252), (305, 309, 310, 313), (306, 311, 310, 309), (307, 312, 310, 311), (308, 313, 310, 312), (341, 345, 346, 349), (342, 347, 346, 345), (343, 348, 346, 347), (344, 349, 346, 348), (201, 362, 364, 204), (204, 364, 363, 202), (639, 217, 219, 641), (641, 219, 218, 640), (217, 214, 216, 219), (219, 216, 215, 218), (214, 211, 213, 216), (216, 213, 212, 215), (211, 174, 176, 213), (213, 176, 175, 212), (174, 177, 179, 176), (176, 179, 178, 175), (177, 180, 182, 179), (179, 182, 181, 178), (180, 306, 309, 182), (182, 309, 305, 181), (599, 183, 185, 601), (601, 185, 184, 600), (183, 186, 188, 185), (185, 188, 187, 184), (186, 189, 191, 188), (188, 191, 190, 187), (189, 192, 194, 191), (191, 194, 193, 190), (357, 359, 361, 358), (358, 361, 360, 356), (279, 281, 283, 280), (280, 283, 282, 278), (192, 195, 197, 194), (194, 197, 196, 193), (285, 279, 280, 286), (286, 280, 278, 284), (195, 198, 200, 197), (197, 200, 199, 196), (362, 357, 358, 364), (364, 358, 356, 363), (198, 208, 210, 200), (200, 210, 209, 199), (281, 287, 289, 283), (283, 289, 288, 282), (208, 203, 206, 210), (210, 206, 202, 209), (291, 275, 277, 292), (292, 277, 276, 290), (351, 257, 259, 352), (352, 259, 258, 350), (294, 285, 286, 295), (295, 286, 284, 293), (366, 368, 370, 367), (367, 370, 369, 365), (297, 294, 295, 298), (298, 295, 293, 296), (368, 371, 373, 370), (370, 373, 372, 369), (300, 297, 298, 301), (301, 298, 296, 299), (371, 374, 376, 373), (373, 376, 375, 372), (303, 300, 301, 304), (304, 301, 299, 302), (374, 377, 379, 376), (376, 379, 378, 375), (287, 308, 312, 289), (289, 312, 307, 288), (381, 366, 367, 382), (382, 367, 365, 380), (302, 272, 274, 304), (304, 274, 273, 303), (377, 269, 271, 379), (379, 271, 270, 378), (359, 381, 382, 361), (361, 382, 380, 360), (308, 291, 292, 313), (313, 292, 290, 305), (249, 389, 391, 253), (253, 391, 390, 247), (694, 266, 268, 696), (696, 268, 267, 695), (266, 263, 265, 268), (268, 265, 264, 267), (263, 260, 262, 265), (265, 262, 261, 264), (260, 220, 222, 262), (262, 222, 221, 261), (220, 223, 225, 222), (222, 225, 224, 221), (223, 226, 228, 225), (225, 228, 227, 224), (226, 341, 349, 228), (228, 349, 344, 227), (651, 229, 231, 653), (653, 231, 230, 652), (229, 232, 234, 231), (231, 234, 233, 230), (232, 235, 237, 234), (234, 237, 236, 233), (235, 238, 240, 237), (237, 240, 239, 236), (384, 386, 388, 385), (385, 388, 387, 383), (315, 317, 319, 316), (316, 319, 318, 314), (238, 241, 243, 240), (240, 243, 242, 239), (321, 315, 316, 322), (322, 316, 314, 320), (241, 244, 246, 243), (243, 246, 245, 242), (389, 384, 385, 391), (391, 385, 383, 390), (244, 254, 256, 246), (246, 256, 255, 245), (317, 323, 325, 319), (319, 325, 324, 318), (254, 249, 252, 256), (256, 252, 248, 255), (327, 276, 277, 328), (328, 277, 275, 326), (354, 258, 259, 355), (355, 259, 257, 353), (330, 321, 322, 331), (331, 322, 320, 329), (393, 395, 397, 394), (394, 397, 396, 392), (333, 330, 331, 334), (334, 331, 329, 332), (395, 398, 400, 397), (397, 400, 399, 396), (336, 333, 334, 337), (337, 334, 332, 335), (398, 401, 403, 400), (400, 403, 402, 399), (339, 336, 337, 340), (340, 337, 335, 338), (401, 404, 406, 403), (403, 406, 405, 402), (323, 343, 347, 325), (325, 347, 342, 324), (408, 393, 394, 409), (409, 394, 392, 407), (338, 273, 274, 340), (340, 274, 272, 339), (404, 270, 271, 406), (406, 271, 269, 405), (386, 408, 409, 388), (388, 409, 407, 387), (341, 327, 328, 345), (345, 328, 326, 342), (203, 351, 352, 207), (207, 352, 350, 201), (247, 354, 355, 250), (250, 355, 353, 248), (2, 3, 212, 175), (254, 344, 348, 249), (411, 594, 591, 412), (410, 597, 594, 411), (718, 733, 597, 410), (600, 639, 636, 603), (462, 805, 697, 585), (440, 627, 622, 779), (513, 736, 719, 497), (446, 599, 602, 447), (447, 602, 605, 445), (445, 605, 608, 444), (778, 620, 790, 456), (618, 596, 734, 628), (441, 617, 627, 440), (615, 593, 596, 618), (442, 614, 617, 441), (612, 590, 593, 615), (443, 611, 614, 442), (609, 630, 590, 612), (444, 608, 611, 443), (414, 634, 637, 416), (606, 633, 630, 609), (416, 637, 640, 415), (621, 739, 735, 791), (603, 636, 633, 606), (435, 436, 685, 642), (413, 631, 634, 414), (495, 715, 736, 513), (503, 725, 722, 500), (506, 728, 725, 503), (509, 731, 728, 506), (489, 709, 715, 495), (500, 722, 713, 491), (491, 713, 707, 485), (430, 416, 415, 431), (429, 414, 416, 430), (428, 413, 414, 429), (427, 412, 413, 428), (426, 411, 412, 427), (425, 410, 411, 426), (497, 719, 703, 573), (587, 432, 456, 578), (434, 435, 642, 645), (660, 663, 643, 686), (755, 433, 648, 769), (651, 654, 692, 695), (585, 697, 833, 518), (448, 781, 673, 680), (555, 754, 770, 569), (454, 455, 655, 652), (683, 432, 457, 782), (455, 453, 658, 655), (453, 452, 661, 658), (782, 457, 818, 672), (669, 679, 772, 649), (449, 448, 680, 670), (666, 669, 649, 646), (450, 449, 670, 667), (433, 434, 645, 648), (451, 450, 667, 664), (663, 666, 646, 643), (452, 451, 664, 661), (437, 439, 691, 688), (657, 660, 686, 689), (439, 438, 694, 691), (674, 817, 771, 776), (654, 657, 689, 692), (698, 700, 767, 832), (417, 682, 781, 448), (569, 770, 752, 551), (558, 757, 760, 561), (561, 760, 763, 564), (564, 763, 766, 567), (745, 814, 836, 743), (549, 748, 757, 558), (543, 742, 748, 549), (430, 431, 438, 439), (429, 430, 439, 437), (428, 429, 437, 436), (427, 428, 436, 435), (426, 427, 435, 434), (425, 426, 434, 433), (573, 703, 754, 555), (706, 712, 793, 808), (716, 710, 788, 784), (712, 721, 797, 793), (721, 724, 800, 797), (735, 716, 784, 791), (727, 730, 806, 803), (545, 746, 742, 543), (701, 576, 567, 766), (498, 572, 588, 579), (724, 727, 803, 800), (551, 752, 746, 545), (751, 812, 814, 745), (749, 821, 823, 758), (761, 826, 829, 764), (771, 817, 812, 751), (764, 829, 832, 767), (476, 785, 787, 480), (704, 425, 433, 755), (572, 554, 581, 588), (704, 718, 410, 425), (417, 440, 779, 682), (424, 446, 447, 423), (570, 552, 533, 515), (423, 447, 445, 422), (422, 445, 444, 421), (421, 444, 443, 420), (420, 443, 442, 419), (419, 442, 441, 418), (418, 441, 440, 417), (683, 778, 456, 432), (424, 423, 455, 454), (436, 437, 688, 685), (423, 422, 453, 455), (422, 421, 452, 453), (421, 420, 451, 452), (420, 419, 450, 451), (419, 418, 449, 450), (418, 417, 448, 449), (486, 488, 479, 483), (512, 498, 579, 459), (510, 507, 467, 461), (492, 486, 483, 465), (488, 494, 477, 479), (504, 501, 473, 470), (575, 510, 461, 584), (507, 504, 470, 467), (536, 815, 811, 534), (710, 706, 808, 788), (546, 542, 539, 537), (554, 570, 515, 581), (540, 835, 815, 536), (542, 548, 521, 539), (552, 546, 537, 533), (557, 560, 528, 531), (566, 575, 584, 519), (522, 820, 835, 540), (548, 557, 531, 521), (743, 836, 821, 749), (582, 457, 432, 587), (464, 794, 796, 474), (485, 707, 709, 489), (758, 823, 826, 761), (563, 566, 519, 525), (530, 824, 820, 522), (534, 811, 818, 516), (516, 818, 457, 582), (560, 563, 525, 528), (527, 827, 824, 530), (524, 830, 827, 527), (518, 833, 830, 524), (628, 734, 739, 621), (698, 806, 730, 700), (501, 492, 465, 473), (509, 576, 701, 731), (468, 802, 805, 462), (471, 799, 802, 468), (482, 809, 794, 464), (474, 796, 799, 471), (578, 456, 790, 458), (458, 790, 785, 476), (480, 787, 809, 482), (486, 487, 490, 488), (487, 485, 489, 490), (492, 493, 487, 486), (493, 491, 485, 487), (488, 490, 496, 494), (490, 489, 495, 496), (498, 499, 574, 572), (499, 497, 573, 574), (501, 502, 493, 492), (502, 500, 491, 493), (504, 505, 502, 501), (505, 503, 500, 502), (507, 508, 505, 504), (508, 506, 503, 505), (510, 511, 508, 507), (511, 509, 506, 508), (494, 496, 514, 512), (496, 495, 513, 514), (512, 514, 499, 498), (514, 513, 497, 499), (543, 544, 547, 545), (544, 542, 546, 547), (549, 550, 544, 543), (550, 548, 542, 544), (545, 547, 553, 551), (547, 546, 552, 553), (555, 556, 574, 573), (556, 554, 572, 574), (558, 559, 550, 549), (559, 557, 548, 550), (561, 562, 559, 558), (562, 560, 557, 559), (564, 565, 562, 561), (565, 563, 560, 562), (567, 568, 565, 564), (568, 566, 563, 565), (551, 553, 571, 569), (553, 552, 570, 571), (569, 571, 556, 555), (571, 570, 554, 556), (576, 577, 568, 567), (577, 575, 566, 568), (509, 511, 577, 576), (511, 510, 575, 577), (477, 478, 481, 479), (478, 476, 480, 481), (459, 460, 478, 477), (460, 458, 476, 478), (579, 580, 460, 459), (580, 578, 458, 460), (465, 466, 475, 473), (466, 464, 474, 475), (473, 475, 472, 470), (475, 474, 471, 472), (470, 472, 469, 467), (472, 471, 468, 469), (467, 469, 463, 461), (469, 468, 462, 463), (483, 484, 466, 465), (484, 482, 464, 466), (461, 463, 586, 584), (463, 462, 585, 586), (479, 481, 484, 483), (481, 480, 482, 484), (534, 535, 538, 536), (535, 533, 537, 538), (516, 517, 535, 534), (517, 515, 533, 535), (582, 583, 517, 516), (583, 581, 515, 517), (522, 523, 532, 530), (523, 521, 531, 532), (530, 532, 529, 527), (532, 531, 528, 529), (527, 529, 526, 524), (529, 528, 525, 526), (524, 526, 520, 518), (526, 525, 519, 520), (540, 541, 523, 522), (541, 539, 521, 523), (518, 520, 586, 585), (520, 519, 584, 586), (536, 538, 541, 540), (538, 537, 539, 541), (588, 589, 580, 579), (589, 587, 578, 580), (587, 589, 583, 582), (589, 588, 581, 583), (494, 512, 459, 477), (620, 626, 624, 623), (621, 623, 624, 625), (622, 625, 624, 626), (672, 678, 676, 675), (673, 675, 676, 677), (674, 677, 676, 678), (733, 741, 738, 737), (734, 737, 738, 739), (735, 739, 738, 740), (736, 740, 738, 741), (769, 777, 774, 773), (770, 773, 774, 775), (771, 775, 774, 776), (772, 776, 774, 777), (620, 623, 792, 790), (623, 621, 791, 792), (639, 641, 638, 636), (641, 640, 637, 638), (636, 638, 635, 633), (638, 637, 634, 635), (633, 635, 632, 630), (635, 634, 631, 632), (630, 632, 592, 590), (632, 631, 591, 592), (590, 592, 595, 593), (592, 591, 594, 595), (593, 595, 598, 596), (595, 594, 597, 598), (596, 598, 737, 734), (598, 597, 733, 737), (599, 601, 604, 602), (601, 600, 603, 604), (602, 604, 607, 605), (604, 603, 606, 607), (605, 607, 610, 608), (607, 606, 609, 610), (608, 610, 613, 611), (610, 609, 612, 613), (785, 786, 789, 787), (786, 784, 788, 789), (707, 708, 711, 709), (708, 706, 710, 711), (611, 613, 616, 614), (613, 612, 615, 616), (713, 714, 708, 707), (714, 712, 706, 708), (614, 616, 619, 617), (616, 615, 618, 619), (790, 792, 786, 785), (792, 791, 784, 786), (617, 619, 629, 627), (619, 618, 628, 629), (709, 711, 717, 715), (711, 710, 716, 717), (627, 629, 625, 622), (629, 628, 621, 625), (719, 720, 705, 703), (720, 718, 704, 705), (779, 780, 684, 682), (780, 778, 683, 684), (722, 723, 714, 713), (723, 721, 712, 714), (794, 795, 798, 796), (795, 793, 797, 798), (725, 726, 723, 722), (726, 724, 721, 723), (796, 798, 801, 799), (798, 797, 800, 801), (728, 729, 726, 725), (729, 727, 724, 726), (799, 801, 804, 802), (801, 800, 803, 804), (731, 732, 729, 728), (732, 730, 727, 729), (802, 804, 807, 805), (804, 803, 806, 807), (715, 717, 740, 736), (717, 716, 735, 740), (809, 810, 795, 794), (810, 808, 793, 795), (730, 732, 702, 700), (732, 731, 701, 702), (805, 807, 699, 697), (807, 806, 698, 699), (787, 789, 810, 809), (789, 788, 808, 810), (736, 741, 720, 719), (741, 733, 718, 720), (674, 678, 819, 817), (678, 672, 818, 819), (694, 696, 693, 691), (696, 695, 692, 693), (691, 693, 690, 688), (693, 692, 689, 690), (688, 690, 687, 685), (690, 689, 686, 687), (685, 687, 644, 642), (687, 686, 643, 644), (642, 644, 647, 645), (644, 643, 646, 647), (645, 647, 650, 648), (647, 646, 649, 650), (648, 650, 777, 769), (650, 649, 772, 777), (651, 653, 656, 654), (653, 652, 655, 656), (654, 656, 659, 657), (656, 655, 658, 659), (657, 659, 662, 660), (659, 658, 661, 662), (660, 662, 665, 663), (662, 661, 664, 665), (812, 813, 816, 814), (813, 811, 815, 816), (743, 744, 747, 745), (744, 742, 746, 747), (663, 665, 668, 666), (665, 664, 667, 668), (749, 750, 744, 743), (750, 748, 742, 744), (666, 668, 671, 669), (668, 667, 670, 671), (817, 819, 813, 812), (819, 818, 811, 813), (669, 671, 681, 679), (671, 670, 680, 681), (745, 747, 753, 751), (747, 746, 752, 753), (679, 681, 677, 674), (681, 680, 673, 677), (755, 756, 705, 704), (756, 754, 703, 705), (782, 783, 684, 683), (783, 781, 682, 684), (758, 759, 750, 749), (759, 757, 748, 750), (821, 822, 825, 823), (822, 820, 824, 825), (761, 762, 759, 758), (762, 760, 757, 759), (823, 825, 828, 826), (825, 824, 827, 828), (764, 765, 762, 761), (765, 763, 760, 762), (826, 828, 831, 829), (828, 827, 830, 831), (767, 768, 765, 764), (768, 766, 763, 765), (829, 831, 834, 832), (831, 830, 833, 834), (751, 753, 775, 771), (753, 752, 770, 775), (836, 837, 822, 821), (837, 835, 820, 822), (766, 768, 702, 701), (768, 767, 700, 702), (832, 834, 699, 698), (834, 833, 697, 699), (814, 816, 837, 836), (816, 815, 835, 837), (769, 773, 756, 755), (773, 770, 754, 756), (622, 626, 780, 779), (626, 620, 778, 780), (672, 675, 783, 782), (675, 673, 781, 783), (412, 591, 631, 413), (679, 674, 776, 772)])
me_circle.polygons.foreach_set('use_smooth', [True] * 840)
_uv = me_circle.uv_layers.new(name='UVMap')
_uv.uv.foreach_set('vector', [0.0, 0.0, 0.0, 0.0, 0.0, 0.0, 0.0, 0.0, 0.0, 0.0, 0.0, 0.0, 0.0, 0.0, 0.0, 0.0, 0.0, 0.0, 0.0, 0.0, 0.0, 0.0, 0.0, 0.0, 0.0, 0.0, 0.0, 0.0, 0.0, 0.0, 0.0, 0.0, 0.0, 0.0, 0.0, 0.0, 0.0, 0.0, 0.0, 0.0, 0.0, 0.0, 0.0, 0.0, 0.0, 0.0, 0.0, 0.0, 0.0, 0.0, 0.0, 0.0, 0.0, 0.0, 0.0, 0.0, 0.0, 0.0, 0.0, 0.0, 0.0, 0.0, 0.0, 0.0, 0.0, 0.0, 0.0, 0.0, 0.0, 0.0, 0.0, 0.0, 0.0, 0.0, 0.0, 0.0, 0.0, 0.0, 0.0, 0.0, 0.0, 0.0, 0.0, 0.0, 0.0, 0.0, 0.0, 0.0, 0.0, 0.0, 0.0, 0.0, 0.0, 0.0, 0.0, 0.0, 0.0, 0.0, 0.0, 0.0, 0.0, 0.0, 0.0, 0.0, 0.0, 0.0, 0.0, 0.0, 0.0, 0.0, 0.0, 0.0, 0.0, 0.0, 0.0, 0.0, 0.0, 0.0, 0.0, 0.0, 0.0, 0.0, 0.0, 0.0, 0.0, 0.0, 0.0, 0.0, 0.0, 0.0, 0.0, 0.0, 0.0, 0.0, 0.0, 0.0, 0.0, 0.0, 0.0, 0.0, 0.0, 0.0, 0.0, 0.0, 0.0, 0.0, 0.0, 0.0, 0.0, 0.0, 0.0, 0.0, 0.0, 0.0, 0.0, 0.0, 0.0, 0.0, 0.0, 0.0, 0.0, 0.0, 0.0, 0.0, 0.0, 0.0, 0.0, 0.0, 0.0, 0.0, 0.0, 0.0, 0.0, 0.0, 0.0, 0.0, 0.0, 0.0, 0.0, 0.0, 0.0, 0.0, 0.0, 0.0, 0.0, 0.0, 0.0, 0.0, 0.0, 0.0, 0.0, 0.0, 0.0, 0.0, 0.0, 0.0, 0.0, 0.0, 0.0, 0.0, 0.0, 0.0, 0.0, 0.0, 0.0, 0.0, 0.0, 0.0, 0.0, 0.0, 0.0, 0.0, 0.0, 0.0, 0.0, 0.0, 0.0, 0.0, 0.0, 0.0, 0.0, 0.0, 0.0, 0.0, 0.0, 0.0, 0.0, 0.0, 0.0, 0.0, 0.0, 0.0, 0.0, 0.0, 0.0, 0.0, 0.0, 0.0, 0.0, 0.0, 0.0, 0.0, 0.0, 0.0, 0.0, 0.0, 0.0, 0.0, 0.0, 0.0, 0.0, 0.0, 0.0, 0.0, 0.0, 0.0, 0.0, 0.0, 0.0, 0.0, 0.0, 0.0, 0.0, 0.0, 0.0, 0.0, 0.0, 0.0, 0.0, 0.0, 0.0, 0.0, 0.0, 0.0, 0.0, 0.0, 0.0, 0.0, 0.0, 0.0, 0.0, 0.0, 0.0, 0.0, 0.0, 0.0, 0.0, 0.0, 0.0, 0.0, 0.0, 0.0, 0.0, 0.0, 0.0, 0.0, 0.0, 0.0, 0.0, 0.0, 0.0, 0.0, 0.0, 0.0, 0.0, 0.0, 0.0, 0.0, 0.0, 0.0, 0.0, 0.0, 0.0, 0.0, 0.0, 0.0, 0.0, 0.0, 0.0, 0.0, 0.0, 0.0, 0.0, 0.0, 0.0, 0.0, 0.0, 0.0, 0.0, 0.0, 0.0, 0.0, 0.0, 0.0, 0.0, 0.0, 0.0, 0.0, 0.0, 0.0, 0.0, 0.0, 0.0, 0.0, 0.0, 0.0, 0.0, 0.0, 0.0, 0.0, 0.0, 0.0, 0.0, 0.0, 0.0, 0.0, 0.0, 0.0, 0.0, 0.0, 0.0, 0.0, 0.0, 0.0, 0.0, 0.0, 0.0, 0.0, 0.0, 0.0, 0.0, 0.0, 0.0, 0.0, 0.0, 0.0, 0.0, 0.0, 0.0, 0.0, 0.0, 0.0, 0.0, 0.0, 0.0, 0.0, 0.0, 0.0, 0.0, 0.0, 0.0, 0.0, 0.0, 0.0, 0.0, 0.0, 0.0, 0.0, 0.0, 0.0, 0.0, 0.0, 0.0, 0.0, 0.0, 0.0, 0.0, 0.0, 0.0, 0.0, 0.0, 0.0, 0.0, 0.0, 0.0, 0.0, 0.0, 0.0, 0.0, 0.0, 0.0, 0.0, 0.0, 0.0, 0.0, 0.0, 0.0, 0.0, 0.0, 0.0, 0.0, 0.0, 0.0, 0.0, 0.0, 0.0, 0.0, 0.0, 0.0, 0.0, 0.0, 0.0, 0.0, 0.0, 0.0, 0.0, 0.0, 0.0, 0.0, 0.0, 0.0, 0.0, 0.0, 0.0, 0.0, 0.0, 0.0, 0.0, 0.0, 0.0, 0.0, 0.0, 0.0, 0.0, 0.0, 0.0, 0.0, 0.0, 0.0, 0.0, 0.0, 0.0, 0.0, 0.0, 0.0, 0.0, 0.0, 0.0, 0.0, 0.0, 0.0, 0.0, 0.0, 0.0, 0.0, 0.0, 0.0, 0.0, 0.0, 0.0, 0.0, 0.0, 0.0, 0.0, 0.0, 0.0, 0.0, 0.0, 0.0, 0.0, 0.0, 0.0, 0.0, 0.0, 0.0, 0.0, 0.0, 0.0, 0.0, 0.0, 0.0, 0.0, 0.0, 0.0, 0.0, 0.0, 0.0, 0.0, 0.0, 0.0, 0.0, 0.0, 0.0, 0.0, 0.0, 0.0, 0.0, 0.0, 0.0, 0.0, 0.0, 0.0, 0.0, 0.0, 0.0, 0.0, 0.0, 0.0, 0.0, 0.0, 0.0, 0.0, 0.0, 0.0, 0.0, 0.0, 0.0, 0.0, 0.0, 0.0, 0.0, 0.0, 0.0, 0.0, 0.0, 0.0, 0.0, 0.0, 0.0, 0.0, 0.0, 0.0, 0.0, 0.0, 0.0, 0.0, 0.0, 0.0, 0.0, 0.0, 0.0, 0.0, 0.0, 0.0, 0.0, 0.0, 0.0, 0.0, 0.0, 0.0, 0.0, 0.0, 0.0, 0.0, 0.0, 0.0, 0.0, 0.0, 0.0, 0.0, 0.0, 0.0, 0.0, 0.0, 0.0, 0.0, 0.0, 0.0, 0.0, 0.0, 0.0, 0.0, 0.0, 0.0, 0.0, 0.0, 0.0, 0.0, 0.0, 0.0, 0.0, 0.0, 0.0, 0.0, 0.0, 0.0, 0.0, 0.0, 0.0, 0.0, 0.0, 0.0, 0.0, 0.0, 0.0, 0.0, 0.0, 0.0, 0.0, 0.0, 0.0, 0.0, 0.0, 0.0, 0.0, 0.0, 0.0, 0.0, 0.0, 0.0, 0.0, 0.0, 0.0, 0.0, 0.0, 0.0, 0.0, 0.0, 0.0, 0.0, 0.0, 0.0, 0.0, 0.0, 0.0, 0.0, 0.0, 0.0, 0.0, 0.0, 0.0, 0.0, 0.0, 0.0, 0.0, 0.0, 0.0, 0.0, 0.0, 0.0, 0.0, 0.0, 0.0, 0.0, 0.0, 0.0, 0.0, 0.0, 0.0, 0.0, 0.0, 0.0, 0.0, 0.0, 0.0, 0.0, 0.0, 0.0, 0.0, 0.0, 0.0, 0.0, 0.0, 0.0, 0.0, 0.0, 0.0, 0.0, 0.0, 0.0, 0.0, 0.0, 0.0, 0.0, 0.0, 0.0, 0.0, 0.0, 0.0, 0.0, 0.0, 0.0, 0.0, 0.0, 0.0, 0.0, 0.0, 0.0, 0.0, 0.0, 0.0, 0.0, 0.0, 0.0, 0.0, 0.0, 0.0, 0.0, 0.0, 0.0, 0.0, 0.0, 0.0, 0.0, 0.0, 0.0, 0.0, 0.0, 0.0, 0.0, 0.0, 0.0, 0.0, 0.0, 0.0, 0.0, 0.0, 0.0, 0.0, 0.0, 0.0, 0.0, 0.0, 0.0, 0.0, 0.0, 0.0, 0.0, 0.0, 0.0, 0.0, 0.0, 0.0, 0.0, 0.0, 0.0, 0.0, 0.0, 0.0, 0.0, 0.0, 0.0, 0.0, 0.0, 0.0, 0.0, 0.0, 0.0, 0.0, 0.0, 0.0, 0.0, 0.0, 0.0, 0.0, 0.0, 0.0, 0.0, 0.0, 0.0, 0.0, 0.0, 0.0, 0.0, 0.0, 0.0, 0.0, 0.0, 0.0, 0.0, 0.0, 0.0, 0.0, 0.0, 0.0, 0.0, 0.0, 0.0, 0.0, 0.0, 0.0, 0.0, 0.0, 0.0, 0.0, 0.0, 0.0, 0.0, 0.0, 0.0, 0.0, 0.0, 0.0, 0.0, 0.0, 0.0, 0.0, 0.0, 0.0, 0.0, 0.0, 0.0, 0.0, 0.0, 0.0, 0.0, 0.0, 0.0, 0.0, 0.0, 0.0, 0.0, 0.0, 0.0, 0.0, 0.0, 0.0, 0.0, 0.0, 0.0, 0.0, 0.0, 0.0, 0.0, 0.0, 0.0, 0.0, 0.0, 0.0, 0.0, 0.0, 0.0, 0.0, 0.0, 0.0, 0.0, 0.0, 0.0, 0.0, 0.0, 0.0, 0.0, 0.0, 0.0, 0.0, 0.0, 0.0, 0.0, 0.0, 0.0, 0.0, 0.0, 0.0, 0.0, 0.0, 0.0, 0.0, 0.0, 0.0, 0.0, 0.0, 0.0, 0.0, 0.0, 0.0, 0.0, 0.0, 0.0, 0.0, 0.0, 0.0, 0.0, 0.0, 0.0, 0.0, 0.0, 0.0, 0.0, 0.0, 0.0, 0.0, 0.0, 0.0, 0.0, 0.0, 0.0, 0.0, 0.0, 0.0, 0.0, 0.0, 0.0, 0.0, 0.0, 0.0, 0.0, 0.0, 0.0, 0.0, 0.0, 0.0, 0.0, 0.0, 0.0, 0.0, 0.0, 0.0, 0.0, 0.0, 0.0, 0.0, 0.0, 0.0, 0.0, 0.0, 0.0, 0.0, 0.0, 0.0, 0.0, 0.0, 0.0, 0.0, 0.0, 0.0, 0.0, 0.0, 0.0, 0.0, 0.0, 0.0, 0.0, 0.0, 0.0, 0.0, 0.0, 0.0, 0.0, 0.0, 0.0, 0.0, 0.0, 0.0, 0.0, 0.0, 0.0, 0.0, 0.0, 0.0, 0.0, 0.0, 0.0, 0.0, 0.0, 0.0, 0.0, 0.0, 0.0, 0.0, 0.0, 0.0, 0.0, 0.0, 0.0, 0.0, 0.0, 0.0, 0.0, 0.0, 0.0, 0.0, 0.0, 0.0, 0.0, 0.0, 0.0, 0.0, 0.0, 0.0, 0.0, 0.0, 0.0, 0.0, 0.0, 0.0, 0.0, 0.0, 0.0, 0.0, 0.0, 0.0, 0.0, 0.0, 0.0, 0.0, 0.0, 0.0, 0.0, 0.0, 0.0, 0.0, 0.0, 0.0, 0.0, 0.0, 0.0, 0.0, 0.0, 0.0, 0.0, 0.0, 0.0, 0.0, 0.0, 0.0, 0.0, 0.0, 0.0, 0.0, 0.0, 0.0, 0.0, 0.0, 0.0, 0.0, 0.0, 0.0, 0.0, 0.0, 0.0, 0.0, 0.0, 0.0, 0.0, 0.0, 0.0, 0.0, 0.0, 0.0, 0.0, 0.0, 0.0, 0.0, 0.0, 0.0, 0.0, 0.0, 0.0, 0.0, 0.0, 0.0, 0.0, 0.0, 0.0, 0.0, 0.0, 0.0, 0.0, 0.0, 0.0, 0.0, 0.0, 0.0, 0.0, 0.0, 0.0, 0.0, 0.0, 0.0, 0.0, 0.0, 0.0, 0.0, 0.0, 0.0, 0.0, 0.0, 0.0, 0.0, 0.0, 0.0, 0.0, 0.0, 0.0, 0.0, 0.0, 0.0, 0.0, 0.0, 0.0, 0.0, 0.0, 0.0, 0.0, 0.0, 0.0, 0.0, 0.0, 0.0, 0.0, 0.0, 0.0, 0.0, 0.0, 0.0, 0.0, 0.0, 0.0, 0.0, 0.0, 0.0, 0.0, 0.0, 0.0, 0.0, 0.0, 0.0, 0.0, 0.0, 0.0, 0.0, 0.0, 0.0, 0.0, 0.0, 0.0, 0.0, 0.0, 0.0, 0.0, 0.0, 0.0, 0.0, 0.0, 0.0, 0.0, 0.0, 0.0, 0.0, 0.0, 0.0, 0.0, 0.0, 0.0, 0.0, 0.0, 0.0, 0.0, 0.0, 0.0, 0.0, 0.0, 0.0, 0.0, 0.0, 0.0, 0.0, 0.0, 0.0, 0.0, 0.0, 0.0, 0.0, 0.0, 0.0, 0.0, 0.0, 0.0, 0.0, 0.0, 0.0, 0.0, 0.0, 0.0, 0.0, 0.0, 0.0, 0.0, 0.0, 0.0, 0.0, 0.0, 0.0, 0.0, 0.0, 0.0, 0.0, 0.0, 0.0, 0.0, 0.0, 0.0, 0.0, 0.0, 0.0, 0.0, 0.0, 0.0, 0.0, 0.0, 0.0, 0.0, 0.0, 0.0, 0.0, 0.0, 0.0, 0.0, 0.0, 0.0, 0.0, 0.0, 0.0, 0.0, 0.0, 0.0, 0.0, 0.0, 0.0, 0.0, 0.0, 0.0, 0.0, 0.0, 0.0, 0.0, 0.0, 0.0, 0.0, 0.0, 0.0, 0.0, 0.0, 0.0, 0.0, 0.0, 0.0, 0.0, 0.0, 0.0, 0.0, 0.0, 0.0, 0.0, 0.0, 0.0, 0.0, 0.0, 0.0, 0.0, 0.0, 0.0, 0.0, 0.0, 0.0, 0.0, 0.0, 0.0, 0.0, 0.0, 0.0, 0.0, 0.0, 0.0, 0.0, 0.0, 0.0, 0.0, 0.0, 0.0, 0.0, 0.0, 0.0, 0.0, 0.0, 0.0, 0.0, 0.0, 0.0, 0.0, 0.0, 0.0, 0.0, 0.0, 0.0, 0.0, 0.0, 0.0, 0.0, 0.0, 0.0, 0.0, 0.0, 0.0, 0.0, 0.0, 0.0, 0.0, 0.0, 0.0, 0.0, 0.0, 0.0, 0.0, 0.0, 0.0, 0.0, 0.0, 0.0, 0.0, 0.0, 0.0, 0.0, 0.0, 0.0, 0.0, 0.0, 0.0, 0.0, 0.0, 0.0, 0.0, 0.0, 0.0, 0.0, 0.0, 0.0, 0.0, 0.0, 0.0, 0.0, 0.0, 0.0, 0.0, 0.0, 0.0, 0.0, 0.0, 0.0, 0.0, 0.0, 0.0, 0.0, 0.0, 0.0, 0.0, 0.0, 0.0, 0.0, 0.0, 0.0, 0.0, 0.0, 0.0, 0.0, 0.0, 0.0, 0.0, 0.0, 0.0, 0.0, 0.0, 0.0, 0.0, 0.0, 0.0, 0.0, 0.0, 0.0, 0.0, 0.0, 0.0, 0.0, 0.0, 0.0, 0.0, 0.0, 0.0, 0.0, 0.0, 0.0, 0.0, 0.0, 0.0, 0.0, 0.0, 0.0, 0.0, 0.0, 0.0, 0.0, 0.0, 0.0, 0.0, 0.0, 0.0, 0.0, 0.0, 0.0, 0.0, 0.0, 0.0, 0.0, 0.0, 0.0, 0.0, 0.0, 0.0, 0.0, 0.0, 0.0, 0.0, 0.0, 0.0, 0.0, 0.0, 0.0, 0.0, 0.0, 0.0, 0.0, 0.0, 0.0, 0.0, 0.0, 0.0, 0.0, 0.0, 0.0, 0.0, 0.0, 0.0, 0.0, 0.0, 0.0, 0.0, 0.0, 0.0, 0.0, 0.0, 0.0, 0.0, 0.0, 0.0, 0.0, 0.0, 0.0, 0.0, 0.0, 0.0, 0.0, 0.0, 0.0, 0.0, 0.0, 0.0, 0.0, 0.0, 0.0, 0.0, 0.0, 0.0, 0.0, 0.0, 0.0, 0.0, 0.0, 0.0, 0.0, 0.0, 0.0, 0.0, 0.0, 0.0, 0.0, 0.0, 0.0, 0.0, 0.0, 0.0, 0.0, 0.0, 0.0, 0.0, 0.0, 0.0, 0.0, 0.0, 0.0, 0.0, 0.0, 0.0, 0.0, 0.0, 0.0, 0.0, 0.0, 0.0, 0.0, 0.0, 0.0, 0.0, 0.0, 0.0, 0.0, 0.0, 0.0, 0.0, 0.0, 0.0, 0.0, 0.0, 0.0, 0.0, 0.0, 0.0, 0.0, 0.0, 0.0, 0.0, 0.0, 0.0, 0.0, 0.0, 0.0, 0.0, 0.0, 0.0, 0.0, 0.0, 0.0, 0.0, 0.0, 0.0, 0.0, 0.0, 0.0, 0.0, 0.0, 0.0, 0.0, 0.0, 0.0, 0.0, 0.0, 0.0, 0.0, 0.0, 0.0, 0.0, 0.0, 0.0, 0.0, 0.0, 0.0, 0.0, 0.0, 0.0, 0.0, 0.0, 0.0, 0.0, 0.0, 0.0, 0.0, 0.0, 0.0, 0.0, 0.0, 0.0, 0.0, 0.0, 0.0, 0.0, 0.0, 0.0, 0.0, 0.0, 0.0, 0.0, 0.0, 0.0, 0.0, 0.0, 0.0, 0.0, 0.0, 0.0, 0.0, 0.0, 0.0, 0.0, 0.0, 0.0, 0.0, 0.0, 0.0, 0.0, 0.0, 0.0, 0.0, 0.0, 0.0, 0.0, 0.0, 0.0, 0.0, 0.0, 0.0, 0.0, 0.0, 0.0, 0.0, 0.0, 0.0, 0.0, 0.0, 0.0, 0.0, 0.0, 0.0, 0.0, 0.0, 0.0, 0.0, 0.0, 0.0, 0.0, 0.0, 0.0, 0.0, 0.0, 0.0, 0.0, 0.0, 0.0, 0.0, 0.0, 0.0, 0.0, 0.0, 0.0, 0.0, 0.0, 0.0, 0.0, 0.0, 0.0, 0.0, 0.0, 0.0, 0.0, 0.0, 0.0, 0.0, 0.0, 0.0, 0.0, 0.0, 0.0, 0.0, 0.0, 0.0, 0.0, 0.0, 0.0, 0.0, 0.0, 0.0, 0.0, 0.0, 0.0, 0.0, 0.0, 0.0, 0.0, 0.0, 0.0, 0.0, 0.0, 0.0, 0.0, 0.0, 0.0, 0.0, 0.0, 0.0, 0.0, 0.0, 0.0, 0.0, 0.0, 0.0, 0.0, 0.0, 0.0, 0.0, 0.0, 0.0, 0.0, 0.0, 0.0, 0.0, 0.0, 0.0, 0.0, 0.0, 0.0, 0.0, 0.0, 0.0, 0.0, 0.0, 0.0, 0.0, 0.0, 0.0, 0.0, 0.0, 0.0, 0.0, 0.0, 0.0, 0.0, 0.0, 0.0, 0.0, 0.0, 0.0, 0.0, 0.0, 0.0, 0.0, 0.0, 0.0, 0.0, 0.0, 0.0, 0.0, 0.0, 0.0, 0.0, 0.0, 0.0, 0.0, 0.0, 0.0, 0.0, 0.0, 0.0, 0.0, 0.0, 0.0, 0.0, 0.0, 0.0, 0.0, 0.0, 0.0, 0.0, 0.0, 0.0, 0.0, 0.0, 0.0, 0.0, 0.0, 0.0, 0.0, 0.0, 0.0, 0.0, 0.0, 0.0, 0.0, 0.0, 0.0, 0.0, 0.0, 0.0, 0.0, 0.0, 0.0, 0.0, 0.0, 0.0, 0.0, 0.0, 0.0, 0.0, 0.0, 0.0, 0.0, 0.0, 0.0, 0.0, 0.0, 0.0, 0.0, 0.0, 0.0, 0.0, 0.0, 0.0, 0.0, 0.0, 0.0, 0.0, 0.0, 0.0, 0.0, 0.0, 0.0, 0.0, 0.0, 0.0, 0.0, 0.0, 0.0, 0.0, 0.0, 0.0, 0.0, 0.0, 0.0, 0.0, 0.0, 0.0, 0.0, 0.0, 0.0, 0.0, 0.0, 0.0, 0.0, 0.0, 0.0, 0.0, 0.0, 0.0, 0.0, 0.0, 0.0, 0.0, 0.0, 0.0, 0.0, 0.0, 0.0, 0.0, 0.0, 0.0, 0.0, 0.0, 0.0, 0.0, 0.0, 0.0, 0.0, 0.0, 0.0, 0.0, 0.0, 0.0, 0.0, 0.0, 0.0, 0.0, 0.0, 0.0, 0.0, 0.0, 0.0, 0.0, 0.0, 0.0, 0.0, 0.0, 0.0, 0.0, 0.0, 0.0, 0.0, 0.0, 0.0, 0.0, 0.0, 0.0, 0.0, 0.0, 0.0, 0.0, 0.0, 0.0, 0.0, 0.0, 0.0, 0.0, 0.0, 0.0, 0.0, 0.0, 0.0, 0.0, 0.0, 0.0, 0.0, 0.0, 0.0, 0.0, 0.0, 0.0, 0.0, 0.0, 0.0, 0.0, 0.0, 0.0, 0.0, 0.0, 0.0, 0.0, 0.0, 0.0, 0.0, 0.0, 0.0, 0.0, 0.0, 0.0, 0.0, 0.0, 0.0, 0.0, 0.0, 0.0, 0.0, 0.0, 0.0, 0.0, 0.0, 0.0, 0.0, 0.0, 0.0, 0.0, 0.0, 0.0, 0.0, 0.0, 0.0, 0.0, 0.0, 0.0, 0.0, 0.0, 0.0, 0.0, 0.0, 0.0, 0.0, 0.0, 0.0, 0.0, 0.0, 0.0, 0.0, 0.0, 0.0, 0.0, 0.0, 0.0, 0.0, 0.0, 0.0, 0.0, 0.0, 0.0, 0.0, 0.0, 0.0, 0.0, 0.0, 0.0, 0.0, 0.0, 0.0, 0.0, 0.0, 0.0, 0.0, 0.0, 0.0, 0.0, 0.0, 0.0, 0.0, 0.0, 0.0, 0.0, 0.0, 0.0, 0.0, 0.0, 0.0, 0.0, 0.0, 0.0, 0.0, 0.0, 0.0, 0.0, 0.0, 0.0, 0.0, 0.0, 0.0, 0.0, 0.0, 0.0, 0.0, 0.0, 0.0, 0.0, 0.0, 0.0, 0.0, 0.0, 0.0, 0.0, 0.0, 0.0, 0.0, 0.0, 0.0, 0.0, 0.0, 0.0, 0.0, 0.0, 0.0, 0.0, 0.0, 0.0, 0.0, 0.0, 0.0, 0.0, 0.0, 0.0, 0.0, 0.0, 0.0, 0.0, 0.0, 0.0, 0.0, 0.0, 0.0, 0.0, 0.0, 0.0, 0.0, 0.0, 0.0, 0.0, 0.0, 0.0, 0.0, 0.0, 0.0, 0.0, 0.0, 0.0, 0.0, 0.0, 0.0, 0.0, 0.0, 0.0, 0.0, 0.0, 0.0, 0.0, 0.0, 0.0, 0.0, 0.0, 0.0, 0.0, 0.0, 0.0, 0.0, 0.0, 0.0, 0.0, 0.0, 0.0, 0.0, 0.0, 0.0, 0.0, 0.0, 0.0, 0.0, 0.0, 0.0, 0.0, 0.0, 0.0, 0.0, 0.0, 0.0, 0.0, 0.0, 0.0, 0.0, 0.0, 0.0, 0.0, 0.0, 0.0, 0.0, 0.0, 0.0, 0.0, 0.0, 0.0, 0.0, 0.0, 0.0, 0.0, 0.0, 0.0, 0.0, 0.0, 0.0, 0.0, 0.0, 0.0, 0.0, 0.0, 0.0, 0.0, 0.0, 0.0, 0.0, 0.0, 0.0, 0.0, 0.0, 0.0, 0.0, 0.0, 0.0, 0.0, 0.0, 0.0, 0.0, 0.0, 0.0, 0.0, 0.0, 0.0, 0.0, 0.0, 0.0, 0.0, 0.0, 0.0, 0.0, 0.0, 0.0, 0.0, 0.0, 0.0, 0.0, 0.0, 0.0, 0.0, 0.0, 0.0, 0.0, 0.0, 0.0, 0.0, 0.0, 0.0, 0.0, 0.0, 0.0, 0.0, 0.0, 0.0, 0.0, 0.0, 0.0, 0.0, 0.0, 0.0, 0.0, 0.0, 0.0, 0.0, 0.0, 0.0, 0.0, 0.0, 0.0, 0.0, 0.0, 0.0, 0.0, 0.0, 0.0, 0.0, 0.0, 0.0, 0.0, 0.0, 0.0, 0.0, 0.0, 0.0, 0.0, 0.0, 0.0, 0.0, 0.0, 0.0, 0.0, 0.0, 0.0, 0.0, 0.0, 0.0, 0.0, 0.0, 0.0, 0.0, 0.0, 0.0, 0.0, 0.0, 0.0, 0.0, 0.0, 0.0, 0.0, 0.0, 0.0, 0.0, 0.0, 0.0, 0.0, 0.0, 0.0, 0.0, 0.0, 0.0, 0.0, 0.0, 0.0, 0.0, 0.0, 0.0, 0.0, 0.0, 0.0, 0.0, 0.0, 0.0, 0.0, 0.0, 0.0, 0.0, 0.0, 0.0, 0.0, 0.0, 0.0, 0.0, 0.0, 0.0, 0.0, 0.0, 0.0, 0.0, 0.0, 0.0, 0.0, 0.0, 0.0, 0.0, 0.0, 0.0, 0.0, 0.0, 0.0, 0.0, 0.0, 0.0, 0.0, 0.0, 0.0, 0.0, 0.0, 0.0, 0.0, 0.0, 0.0, 0.0, 0.0, 0.0, 0.0, 0.0, 0.0, 0.0, 0.0, 0.0, 0.0, 0.0, 0.0, 0.0, 0.0, 0.0, 0.0, 0.0, 0.0, 0.0, 0.0, 0.0, 0.0, 0.0, 0.0, 0.0, 0.0, 0.0, 0.0, 0.0, 0.0, 0.0, 0.0, 0.0, 0.0, 0.0, 0.0, 0.0, 0.0, 0.0, 0.0, 0.0, 0.0, 0.0, 0.0, 0.0, 0.0, 0.0, 0.0, 0.0, 0.0, 0.0, 0.0, 0.0, 0.0, 0.0, 0.0, 0.0, 0.0, 0.0, 0.0, 0.0, 0.0, 0.0, 0.0, 0.0, 0.0, 0.0, 0.0, 0.0, 0.0, 0.0, 0.0, 0.0, 0.0, 0.0, 0.0, 0.0, 0.0, 0.0, 0.0, 0.0, 0.0, 0.0, 0.0, 0.0, 0.0, 0.0, 0.0, 0.0, 0.0, 0.0, 0.0, 0.0, 0.0, 0.0, 0.0, 0.0, 0.0, 0.0, 0.0, 0.0, 0.0, 0.0, 0.0, 0.0, 0.0, 0.0, 0.0, 0.0, 0.0, 0.0, 0.0, 0.0, 0.0, 0.0, 0.0, 0.0, 0.0, 0.0, 0.0, 0.0, 0.0, 0.0, 0.0, 0.0, 0.0, 0.0, 0.0, 0.0, 0.0, 0.0, 0.0, 0.0, 0.0, 0.0, 0.0, 0.0, 0.0, 0.0, 0.0, 0.0, 0.0, 0.0, 0.0, 0.0, 0.0, 0.0, 0.0, 0.0, 0.0, 0.0, 0.0, 0.0, 0.0, 0.0, 0.0, 0.0, 0.0, 0.0, 0.0, 0.0, 0.0, 0.0, 0.0, 0.0, 0.0, 0.0, 0.0, 0.0, 0.0, 0.0, 0.0, 0.0, 0.0, 0.0, 0.0, 0.0, 0.0, 0.0, 0.0, 0.0, 0.0, 0.0, 0.0, 0.0, 0.0, 0.0, 0.0, 0.0, 0.0, 0.0, 0.0, 0.0, 0.0, 0.0, 0.0, 0.0, 0.0, 0.0, 0.0, 0.0, 0.0, 0.0, 0.0, 0.0, 0.0, 0.0, 0.0, 0.0, 0.0, 0.0, 0.0, 0.0, 0.0, 0.0, 0.0, 0.0, 0.0, 0.0, 0.0, 0.0, 0.0, 0.0, 0.0, 0.0, 0.0, 0.0, 0.0, 0.0, 0.0, 0.0, 0.0, 0.0, 0.0, 0.0, 0.0, 0.0, 0.0, 0.0, 0.0, 0.0, 0.0, 0.0, 0.0, 0.0, 0.0, 0.0, 0.0, 0.0, 0.0, 0.0, 0.0, 0.0, 0.0, 0.0, 0.0, 0.0, 0.0, 0.0, 0.0, 0.0, 0.0, 0.0, 0.0, 0.0, 0.0, 0.0, 0.0, 0.0, 0.0, 0.0, 0.0, 0.0, 0.0, 0.0, 0.0, 0.0, 0.0, 0.0, 0.0, 0.0, 0.0, 0.0, 0.0, 0.0, 0.0, 0.0, 0.0, 0.0, 0.0, 0.0, 0.0, 0.0, 0.0, 0.0, 0.0, 0.0, 0.0, 0.0, 0.0, 0.0, 0.0, 0.0, 0.0, 0.0, 0.0, 0.0, 0.0, 0.0, 0.0, 0.0, 0.0, 0.0, 0.0, 0.0, 0.0, 0.0, 0.0, 0.0, 0.0, 0.0, 0.0, 0.0, 0.0, 0.0, 0.0, 0.0, 0.0, 0.0, 0.0, 0.0, 0.0, 0.0, 0.0, 0.0, 0.0, 0.0, 0.0, 0.0, 0.0, 0.0, 0.0, 0.0, 0.0, 0.0, 0.0, 0.0, 0.0, 0.0, 0.0, 0.0, 0.0, 0.0, 0.0, 0.0, 0.0, 0.0, 0.0, 0.0, 0.0, 0.0, 0.0, 0.0, 0.0, 0.0, 0.0, 0.0, 0.0, 0.0, 0.0, 0.0, 0.0, 0.0, 0.0, 0.0, 0.0, 0.0, 0.0, 0.0, 0.0, 0.0, 0.0, 0.0, 0.0, 0.0, 0.0, 0.0, 0.0, 0.0, 0.0, 0.0, 0.0, 0.0, 0.0, 0.0, 0.0, 0.0, 0.0, 0.0, 0.0, 0.0, 0.0, 0.0, 0.0, 0.0, 0.0, 0.0, 0.0, 0.0, 0.0, 0.0, 0.0, 0.0, 0.0, 0.0, 0.0, 0.0, 0.0, 0.0, 0.0, 0.0, 0.0, 0.0, 0.0, 0.0, 0.0, 0.0, 0.0, 0.0, 0.0, 0.0, 0.0, 0.0, 0.0, 0.0, 0.0, 0.0, 0.0, 0.0, 0.0, 0.0, 0.0, 0.0, 0.0, 0.0, 0.0, 0.0, 0.0, 0.0, 0.0, 0.0, 0.0, 0.0, 0.0, 0.0, 0.0, 0.0, 0.0, 0.0, 0.0, 0.0, 0.0, 0.0, 0.0, 0.0, 0.0, 0.0, 0.0, 0.0, 0.0, 0.0, 0.0, 0.0, 0.0, 0.0, 0.0, 0.0, 0.0, 0.0, 0.0, 0.0, 0.0, 0.0, 0.0, 0.0, 0.0, 0.0, 0.0, 0.0, 0.0, 0.0, 0.0, 0.0, 0.0, 0.0, 0.0, 0.0, 0.0, 0.0, 0.0, 0.0, 0.0, 0.0, 0.0, 0.0, 0.0, 0.0, 0.0, 0.0, 0.0, 0.0, 0.0, 0.0, 0.0, 0.0, 0.0, 0.0, 0.0, 0.0, 0.0, 0.0, 0.0, 0.0, 0.0, 0.0, 0.0, 0.0, 0.0, 0.0, 0.0, 0.0, 0.0, 0.0, 0.0, 0.0, 0.0, 0.0, 0.0, 0.0, 0.0, 0.0, 0.0, 0.0, 0.0, 0.0, 0.0, 0.0, 0.0, 0.0, 0.0, 0.0, 0.0, 0.0, 0.0, 0.0, 0.0, 0.0, 0.0, 0.0, 0.0, 0.0, 0.0, 0.0, 0.0, 0.0, 0.0, 0.0, 0.0, 0.0, 0.0, 0.0, 0.0, 0.0, 0.0, 0.0, 0.0, 0.0, 0.0, 0.0, 0.0, 0.0, 0.0, 0.0, 0.0, 0.0, 0.0, 0.0, 0.0, 0.0, 0.0, 0.0, 0.0, 0.0, 0.0, 0.0, 0.0, 0.0, 0.0, 0.0, 0.0, 0.0, 0.0, 0.0, 0.0, 0.0, 0.0, 0.0, 0.0, 0.0, 0.0, 0.0, 0.0, 0.0, 0.0, 0.0, 0.0, 0.0, 0.0, 0.0, 0.0, 0.0, 0.0, 0.0, 0.0, 0.0, 0.0, 0.0, 0.0, 0.0, 0.0, 0.0, 0.0, 0.0, 0.0, 0.0, 0.0, 0.0, 0.0, 0.0, 0.0, 0.0, 0.0, 0.0, 0.0, 0.0, 0.0, 0.0, 0.0, 0.0, 0.0, 0.0, 0.0, 0.0, 0.0, 0.0, 0.0, 0.0, 0.0, 0.0, 0.0, 0.0, 0.0, 0.0, 0.0, 0.0, 0.0, 0.0, 0.0, 0.0, 0.0, 0.0, 0.0, 0.0, 0.0, 0.0, 0.0, 0.0, 0.0, 0.0, 0.0, 0.0, 0.0, 0.0, 0.0, 0.0, 0.0, 0.0, 0.0, 0.0, 0.0, 0.0, 0.0, 0.0, 0.0, 0.0, 0.0, 0.0, 0.0, 0.0, 0.0, 0.0, 0.0, 0.0, 0.0, 0.0, 0.0, 0.0, 0.0, 0.0, 0.0, 0.0, 0.0, 0.0, 0.0, 0.0, 0.0, 0.0, 0.0, 0.0, 0.0, 0.0, 0.0, 0.0, 0.0, 0.0, 0.0, 0.0, 0.0, 0.0, 0.0, 0.0, 0.0, 0.0, 0.0, 0.0, 0.0, 0.0, 0.0, 0.0, 0.0, 0.0, 0.0, 0.0, 0.0, 0.0, 0.0, 0.0, 0.0, 0.0, 0.0, 0.0, 0.0, 0.0, 0.0, 0.0, 0.0, 0.0, 0.0, 0.0, 0.0, 0.0, 0.0, 0.0, 0.0, 0.0, 0.0, 0.0, 0.0, 0.0, 0.0, 0.0, 0.0, 0.0, 0.0, 0.0, 0.0, 0.0, 0.0, 0.0, 0.0, 0.0, 0.0, 0.0, 0.0, 0.0, 0.0, 0.0, 0.0, 0.0, 0.0, 0.0, 0.0, 0.0, 0.0, 0.0, 0.0, 0.0, 0.0, 0.0, 0.0, 0.0, 0.0, 0.0, 0.0, 0.0, 0.0, 0.0, 0.0, 0.0, 0.0, 0.0, 0.0, 0.0, 0.0, 0.0, 0.0, 0.0, 0.0, 0.0, 0.0, 0.0, 0.0, 0.0, 0.0, 0.0, 0.0, 0.0, 0.0, 0.0, 0.0, 0.0, 0.0, 0.0, 0.0, 0.0, 0.0, 0.0, 0.0, 0.0, 0.0, 0.0, 0.0, 0.0, 0.0, 0.0, 0.0, 0.0, 0.0, 0.0, 0.0, 0.0, 0.0, 0.0, 0.0, 0.0, 0.0, 0.0, 0.0, 0.0, 0.0, 0.0, 0.0, 0.0, 0.0, 0.0, 0.0, 0.0, 0.0, 0.0, 0.0, 0.0, 0.0, 0.0, 0.0, 0.0, 0.0, 0.0, 0.0, 0.0, 0.0, 0.0, 0.0, 0.0, 0.0, 0.0, 0.0, 0.0, 0.0, 0.0, 0.0, 0.0, 0.0, 0.0, 0.0, 0.0, 0.0, 0.0, 0.0, 0.0, 0.0, 0.0, 0.0, 0.0, 0.0, 0.0, 0.0, 0.0, 0.0, 0.0, 0.0, 0.0, 0.0, 0.0, 0.0, 0.0, 0.0, 0.0, 0.0, 0.0, 0.0, 0.0, 0.0, 0.0, 0.0, 0.0, 0.0, 0.0, 0.0, 0.0, 0.0, 0.0, 0.0, 0.0, 0.0, 0.0, 0.0, 0.0, 0.0, 0.0, 0.0, 0.0, 0.0, 0.0, 0.0, 0.0, 0.0, 0.0, 0.0, 0.0, 0.0, 0.0, 0.0, 0.0, 0.0, 0.0, 0.0, 0.0, 0.0, 0.0, 0.0, 0.0, 0.0, 0.0, 0.0, 0.0, 0.0, 0.0, 0.0, 0.0, 0.0, 0.0, 0.0, 0.0, 0.0, 0.0, 0.0, 0.0, 0.0, 0.0, 0.0, 0.0, 0.0, 0.0, 0.0, 0.0, 0.0, 0.0, 0.0, 0.0, 0.0, 0.0, 0.0, 0.0, 0.0, 0.0, 0.0, 0.0, 0.0, 0.0, 0.0, 0.0, 0.0, 0.0, 0.0, 0.0, 0.0, 0.0, 0.0, 0.0, 0.0, 0.0, 0.0, 0.0, 0.0, 0.0, 0.0, 0.0, 0.0, 0.0, 0.0, 0.0, 0.0, 0.0, 0.0, 0.0, 0.0, 0.0, 0.0, 0.0, 0.0, 0.0, 0.0, 0.0, 0.0, 0.0, 0.0, 0.0, 0.0, 0.0, 0.0, 0.0, 0.0, 0.0, 0.0, 0.0, 0.0, 0.0, 0.0, 0.0, 0.0, 0.0, 0.0, 0.0, 0.0, 0.0, 0.0, 0.0, 0.0, 0.0, 0.0, 0.0, 0.0, 0.0, 0.0, 0.0, 0.0, 0.0, 0.0, 0.0, 0.0, 0.0, 0.0, 0.0, 0.0, 0.0, 0.0, 0.0, 0.0, 0.0, 0.0, 0.0, 0.0, 0.0, 0.0, 0.0, 0.0, 0.0, 0.0, 0.0, 0.0, 0.0, 0.0, 0.0, 0.0, 0.0, 0.0, 0.0, 0.0, 0.0, 0.0, 0.0, 0.0, 0.0, 0.0, 0.0, 0.0, 0.0, 0.0, 0.0, 0.0, 0.0, 0.0, 0.0, 0.0, 0.0, 0.0, 0.0, 0.0, 0.0, 0.0, 0.0, 0.0, 0.0, 0.0, 0.0, 0.0, 0.0, 0.0, 0.0, 0.0, 0.0, 0.0, 0.0, 0.0, 0.0, 0.0, 0.0, 0.0, 0.0, 0.0, 0.0, 0.0, 0.0, 0.0, 0.0, 0.0, 0.0, 0.0, 0.0, 0.0, 0.0, 0.0, 0.0, 0.0, 0.0, 0.0, 0.0, 0.0, 0.0, 0.0, 0.0, 0.0, 0.0, 0.0, 0.0, 0.0, 0.0, 0.0, 0.0, 0.0, 0.0, 0.0, 0.0, 0.0, 0.0, 0.0, 0.0, 0.0, 0.0, 0.0, 0.0, 0.0, 0.0, 0.0, 0.0, 0.0, 0.0, 0.0, 0.0, 0.0, 0.0, 0.0, 0.0, 0.0, 0.0, 0.0, 0.0, 0.0, 0.0, 0.0, 0.0, 0.0, 0.0, 0.0, 0.0, 0.0, 0.0, 0.0, 0.0, 0.0, 0.0, 0.0, 0.0, 0.0, 0.0, 0.0, 0.0, 0.0, 0.0, 0.0, 0.0, 0.0, 0.0, 0.0, 0.0, 0.0, 0.0, 0.0, 0.0, 0.0, 0.0, 0.0, 0.0, 0.0, 0.0, 0.0, 0.0, 0.0, 0.0, 0.0, 0.0, 0.0, 0.0, 0.0, 0.0, 0.0, 0.0, 0.0, 0.0, 0.0, 0.0, 0.0, 0.0, 0.0, 0.0, 0.0, 0.0, 0.0, 0.0, 0.0, 0.0, 0.0, 0.0, 0.0, 0.0, 0.0, 0.0, 0.0, 0.0, 0.0, 0.0, 0.0, 0.0, 0.0, 0.0, 0.0, 0.0, 0.0, 0.0, 0.0, 0.0, 0.0, 0.0, 0.0, 0.0, 0.0, 0.0, 0.0, 0.0, 0.0, 0.0, 0.0, 0.0, 0.0, 0.0, 0.0, 0.0, 0.0, 0.0, 0.0, 0.0, 0.0, 0.0, 0.0, 0.0, 0.0, 0.0, 0.0, 0.0, 0.0, 0.0, 0.0, 0.0, 0.0, 0.0, 0.0, 0.0, 0.0, 0.0, 0.0, 0.0, 0.0, 0.0, 0.0, 0.0, 0.0, 0.0, 0.0, 0.0, 0.0, 0.0, 0.0, 0.0, 0.0, 0.0, 0.0, 0.0, 0.0, 0.0, 0.0, 0.0, 0.0, 0.0, 0.0, 0.0, 0.0, 0.0, 0.0, 0.0, 0.0, 0.0, 0.0, 0.0, 0.0, 0.0, 0.0, 0.0, 0.0, 0.0, 0.0, 0.0, 0.0, 0.0, 0.0, 0.0, 0.0, 0.0, 0.0, 0.0, 0.0, 0.0, 0.0, 0.0, 0.0, 0.0, 0.0, 0.0, 0.0, 0.0, 0.0, 0.0, 0.0, 0.0, 0.0, 0.0, 0.0, 0.0, 0.0, 0.0, 0.0, 0.0, 0.0, 0.0, 0.0, 0.0, 0.0, 0.0, 0.0, 0.0, 0.0, 0.0, 0.0, 0.0, 0.0, 0.0, 0.0, 0.0, 0.0, 0.0, 0.0, 0.0, 0.0, 0.0, 0.0, 0.0, 0.0, 0.0, 0.0, 0.0, 0.0, 0.0, 0.0, 0.0, 0.0, 0.0, 0.0, 0.0, 0.0, 0.0, 0.0, 0.0, 0.0, 0.0, 0.0, 0.0, 0.0, 0.0, 0.0, 0.0, 0.0, 0.0, 0.0, 0.0, 0.0, 0.0, 0.0, 0.0, 0.0, 0.0, 0.0, 0.0, 0.0, 0.0, 0.0, 0.0, 0.0, 0.0, 0.0, 0.0, 0.0, 0.0, 0.0, 0.0, 0.0, 0.0, 0.0, 0.0, 0.0, 0.0, 0.0, 0.0, 0.0, 0.0, 0.0, 0.0, 0.0, 0.0, 0.0, 0.0, 0.0, 0.0, 0.0, 0.0, 0.0, 0.0, 0.0, 0.0, 0.0, 0.0, 0.0, 0.0, 0.0, 0.0, 0.0, 0.0, 0.0, 0.0, 0.0, 0.0, 0.0, 0.0, 0.0, 0.0, 0.0, 0.0, 0.0, 0.0, 0.0, 0.0, 0.0, 0.0, 0.0, 0.0, 0.0, 0.0, 0.0, 0.0, 0.0, 0.0, 0.0, 0.0, 0.0, 0.0, 0.0, 0.0, 0.0, 0.0, 0.0, 0.0, 0.0, 0.0, 0.0, 0.0, 0.0, 0.0, 0.0, 0.0, 0.0, 0.0, 0.0, 0.0, 0.0, 0.0, 0.0, 0.0, 0.0, 0.0, 0.0, 0.0, 0.0, 0.0, 0.0, 0.0, 0.0, 0.0, 0.0, 0.0, 0.0, 0.0, 0.0, 0.0, 0.0, 0.0, 0.0, 0.0, 0.0, 0.0, 0.0, 0.0, 0.0, 0.0, 0.0, 0.0, 0.0, 0.0, 0.0, 0.0, 0.0, 0.0, 0.0, 0.0, 0.0, 0.0, 0.0, 0.0, 0.0, 0.0, 0.0, 0.0, 0.0, 0.0, 0.0, 0.0, 0.0, 0.0, 0.0, 0.0, 0.0, 0.0, 0.0, 0.0, 0.0, 0.0, 0.0, 0.0, 0.0, 0.0, 0.0, 0.0, 0.0, 0.0, 0.0, 0.0, 0.0, 0.0, 0.0, 0.0, 0.0, 0.0, 0.0, 0.0, 0.0, 0.0, 0.0, 0.0, 0.0, 0.0, 0.0, 0.0, 0.0, 0.0, 0.0, 0.0, 0.0, 0.0, 0.0, 0.0, 0.0, 0.0, 0.0, 0.0, 0.0, 0.0, 0.0, 0.0, 0.0, 0.0, 0.0, 0.0, 0.0, 0.0, 0.0, 0.0, 0.0, 0.0, 0.0, 0.0, 0.0, 0.0, 0.0, 0.0, 0.0, 0.0, 0.0, 0.0, 0.0, 0.0, 0.0, 0.0, 0.0, 0.0, 0.0, 0.0, 0.0, 0.0, 0.0, 0.0, 0.0, 0.0, 0.0, 0.0, 0.0, 0.0, 0.0, 0.0, 0.0, 0.0, 0.0, 0.0, 0.0, 0.0, 0.0, 0.0, 0.0, 0.0, 0.0, 0.0, 0.0, 0.0, 0.0, 0.0, 0.0, 0.0, 0.0, 0.0, 0.0, 0.0, 0.0, 0.0, 0.0, 0.0, 0.0, 0.0, 0.0, 0.0, 0.0, 0.0, 0.0, 0.0, 0.0, 0.0, 0.0, 0.0, 0.0, 0.0, 0.0, 0.0, 0.0, 0.0, 0.0, 0.0, 0.0, 0.0, 0.0, 0.0, 0.0, 0.0, 0.0, 0.0, 0.0, 0.0, 0.0, 0.0, 0.0, 0.0, 0.0, 0.0, 0.0, 0.0, 0.0, 0.0, 0.0, 0.0, 0.0, 0.0, 0.0, 0.0, 0.0, 0.0, 0.0, 0.0, 0.0, 0.0, 0.0, 0.0, 0.0, 0.0, 0.0, 0.0, 0.0, 0.0, 0.0, 0.0, 0.0, 0.0, 0.0, 0.0, 0.0, 0.0, 0.0, 0.0, 0.0, 0.0, 0.0, 0.0, 0.0, 0.0, 0.0, 0.0, 0.0, 0.0, 0.0, 0.0, 0.0, 0.0, 0.0, 0.0, 0.0, 0.0, 0.0, 0.0, 0.0, 0.0, 0.0, 0.0, 0.0, 0.0, 0.0, 0.0, 0.0, 0.0, 0.0, 0.0, 0.0, 0.0, 0.0, 0.0, 0.0, 0.0, 0.0, 0.0, 0.0, 0.0, 0.0, 0.0, 0.0, 0.0, 0.0, 0.0, 0.0, 0.0, 0.0, 0.0, 0.0, 0.0, 0.0, 0.0, 0.0, 0.0, 0.0, 0.0, 0.0, 0.0, 0.0, 0.0, 0.0, 0.0, 0.0, 0.0, 0.0, 0.0, 0.0, 0.0, 0.0, 0.0, 0.0, 0.0, 0.0, 0.0, 0.0, 0.0, 0.0, 0.0, 0.0, 0.0, 0.0, 0.0, 0.0, 0.0, 0.0, 0.0, 0.0, 0.0, 0.0, 0.0, 0.0, 0.0, 0.0, 0.0, 0.0, 0.0, 0.0, 0.0, 0.0, 0.0, 0.0, 0.0, 0.0, 0.0, 0.0, 0.0, 0.0, 0.0, 0.0, 0.0, 0.0, 0.0, 0.0, 0.0, 0.0, 0.0, 0.0, 0.0, 0.0, 0.0, 0.0, 0.0, 0.0, 0.0, 0.0, 0.0, 0.0, 0.0, 0.0, 0.0, 0.0, 0.0, 0.0, 0.0, 0.0, 0.0, 0.0, 0.0, 0.0, 0.0, 0.0, 0.0, 0.0, 0.0, 0.0, 0.0, 0.0, 0.0, 0.0, 0.0, 0.0, 0.0, 0.0, 0.0, 0.0, 0.0, 0.0, 0.0, 0.0, 0.0, 0.0, 0.0, 0.0, 0.0, 0.0, 0.0, 0.0, 0.0, 0.0, 0.0, 0.0, 0.0, 0.0, 0.0, 0.0, 0.0, 0.0, 0.0, 0.0, 0.0, 0.0, 0.0, 0.0, 0.0, 0.0, 0.0, 0.0, 0.0, 0.0, 0.0, 0.0, 0.0, 0.0, 0.0, 0.0, 0.0, 0.0, 0.0, 0.0, 0.0, 0.0, 0.0, 0.0, 0.0, 0.0, 0.0, 0.0, 0.0, 0.0, 0.0, 0.0, 0.0, 0.0, 0.0, 0.0, 0.0, 0.0, 0.0, 0.0, 0.0, 0.0, 0.0, 0.0, 0.0, 0.0, 0.0, 0.0, 0.0, 0.0, 0.0, 0.0, 0.0, 0.0, 0.0, 0.0, 0.0, 0.0, 0.0, 0.0, 0.0, 0.0, 0.0, 0.0, 0.0, 0.0, 0.0, 0.0, 0.0, 0.0, 0.0, 0.0, 0.0, 0.0, 0.0, 0.0, 0.0, 0.0, 0.0, 0.0, 0.0, 0.0, 0.0, 0.0, 0.0, 0.0, 0.0, 0.0, 0.0, 0.0, 0.0, 0.0, 0.0, 0.0, 0.0, 0.0, 0.0, 0.0, 0.0, 0.0, 0.0, 0.0, 0.0, 0.0, 0.0, 0.0, 0.0, 0.0, 0.0, 0.0, 0.0, 0.0, 0.0, 0.0, 0.0, 0.0, 0.0, 0.0, 0.0, 0.0, 0.0, 0.0, 0.0, 0.0, 0.0, 0.0, 0.0, 0.0, 0.0, 0.0, 0.0, 0.0, 0.0, 0.0, 0.0, 0.0, 0.0, 0.0, 0.0, 0.0, 0.0, 0.0, 0.0, 0.0, 0.0, 0.0, 0.0, 0.0, 0.0, 0.0, 0.0, 0.0, 0.0, 0.0, 0.0, 0.0, 0.0, 0.0, 0.0, 0.0, 0.0, 0.0, 0.0, 0.0, 0.0, 0.0, 0.0, 0.0, 0.0, 0.0, 0.0, 0.0, 0.0, 0.0, 0.0, 0.0, 0.0, 0.0, 0.0, 0.0, 0.0, 0.0, 0.0, 0.0, 0.0, 0.0, 0.0, 0.0, 0.0, 0.0, 0.0, 0.0, 0.0, 0.0, 0.0, 0.0, 0.0, 0.0, 0.0, 0.0, 0.0, 0.0, 0.0, 0.0, 0.0, 0.0, 0.0, 0.0, 0.0, 0.0, 0.0, 0.0, 0.0, 0.0, 0.0, 0.0, 0.0, 0.0, 0.0, 0.0, 0.0, 0.0, 0.0, 0.0, 0.0, 0.0, 0.0, 0.0, 0.0, 0.0, 0.0, 0.0, 0.0, 0.0, 0.0, 0.0, 0.0, 0.0, 0.0, 0.0, 0.0, 0.0, 0.0, 0.0, 0.0, 0.0, 0.0, 0.0, 0.0, 0.0, 0.0, 0.0, 0.0, 0.0, 0.0, 0.0, 0.0, 0.0, 0.0, 0.0, 0.0, 0.0, 0.0, 0.0, 0.0, 0.0, 0.0, 0.0, 0.0, 0.0, 0.0, 0.0, 0.0, 0.0, 0.0, 0.0, 0.0, 0.0, 0.0, 0.0, 0.0, 0.0, 0.0, 0.0, 0.0, 0.0, 0.0, 0.0, 0.0, 0.0, 0.0, 0.0, 0.0, 0.0, 0.0, 0.0, 0.0, 0.0, 0.0, 0.0, 0.0, 0.0, 0.0, 0.0, 0.0, 0.0, 0.0, 0.0, 0.0, 0.0, 0.0, 0.0, 0.0, 0.0, 0.0, 0.0, 0.0, 0.0, 0.0, 0.0, 0.0, 0.0, 0.0, 0.0, 0.0, 0.0, 0.0, 0.0, 0.0, 0.0, 0.0, 0.0, 0.0, 0.0, 0.0, 0.0, 0.0, 0.0, 0.0, 0.0, 0.0, 0.0, 0.0, 0.0, 0.0, 0.0, 0.0, 0.0, 0.0, 0.0, 0.0, 0.0, 0.0, 0.0, 0.0, 0.0, 0.0, 0.0, 0.0, 0.0, 0.0, 0.0, 0.0, 0.0, 0.0, 0.0, 0.0, 0.0, 0.0, 0.0, 0.0, 0.0, 0.0, 0.0, 0.0, 0.0, 0.0, 0.0, 0.0, 0.0, 0.0, 0.0, 0.0, 0.0, 0.0, 0.0, 0.0, 0.0, 0.0, 0.0, 0.0, 0.0, 0.0, 0.0, 0.0, 0.0, 0.0, 0.0, 0.0, 0.0, 0.0, 0.0, 0.0, 0.0, 0.0, 0.0, 0.0, 0.0, 0.0, 0.0, 0.0, 0.0, 0.0, 0.0, 0.0, 0.0, 0.0, 0.0, 0.0, 0.0, 0.0, 0.0, 0.0, 0.0, 0.0, 0.0, 0.0, 0.0, 0.0, 0.0, 0.0, 0.0, 0.0, 0.0, 0.0, 0.0, 0.0, 0.0, 0.0, 0.0, 0.0, 0.0, 0.0, 0.0, 0.0, 0.0, 0.0, 0.0, 0.0, 0.0, 0.0, 0.0, 0.0, 0.0, 0.0, 0.0, 0.0, 0.0, 0.0, 0.0, 0.0, 0.0, 0.0, 0.0, 0.0, 0.0, 0.0, 0.0, 0.0, 0.0, 0.0, 0.0, 0.0, 0.0, 0.0, 0.0, 0.0, 0.0, 0.0, 0.0, 0.0, 0.0, 0.0, 0.0, 0.0, 0.0, 0.0, 0.0, 0.0, 0.0, 0.0, 0.0, 0.0, 0.0, 0.0, 0.0, 0.0, 0.0, 0.0, 0.0, 0.0, 0.0, 0.0, 0.0, 0.0, 0.0, 0.0, 0.0, 0.0, 0.0, 0.0, 0.0, 0.0, 0.0, 0.0, 0.0, 0.0, 0.0, 0.0, 0.0, 0.0, 0.0, 0.0, 0.0, 0.0, 0.0, 0.0, 0.0, 0.0, 0.0, 0.0, 0.0, 0.0, 0.0, 0.0, 0.0, 0.0, 0.0, 0.0, 0.0, 0.0, 0.0, 0.0, 0.0, 0.0, 0.0, 0.0, 0.0, 0.0, 0.0, 0.0, 0.0, 0.0, 0.0, 0.0, 0.0, 0.0, 0.0, 0.0, 0.0, 0.0, 0.0, 0.0, 0.0, 0.0, 0.0, 0.0, 0.0, 0.0, 0.0, 0.0, 0.0, 0.0, 0.0, 0.0, 0.0, 0.0, 0.0, 0.0, 0.0, 0.0, 0.0, 0.0, 0.0, 0.0, 0.0, 0.0, 0.0, 0.0, 0.0, 0.0, 0.0, 0.0, 0.0, 0.0, 0.0, 0.0, 0.0, 0.0, 0.0, 0.0, 0.0, 0.0, 0.0, 0.0, 0.0, 0.0, 0.0, 0.0, 0.0, 0.0, 0.0, 0.0, 0.0, 0.0, 0.0, 0.0, 0.0, 0.0, 0.0, 0.0, 0.0, 0.0, 0.0, 0.0, 0.0, 0.0, 0.0, 0.0, 0.0, 0.0, 0.0, 0.0, 0.0, 0.0, 0.0, 0.0, 0.0, 0.0, 0.0, 0.0, 0.0, 0.0, 0.0, 0.0, 0.0, 0.0, 0.0, 0.0, 0.0, 0.0, 0.0, 0.0, 0.0, 0.0, 0.0, 0.0, 0.0, 0.0, 0.0, 0.0, 0.0, 0.0, 0.0, 0.0, 0.0, 0.0, 0.0, 0.0, 0.0, 0.0, 0.0, 0.0, 0.0, 0.0, 0.0, 0.0, 0.0, 0.0, 0.0, 0.0, 0.0, 0.0, 0.0, 0.0, 0.0, 0.0, 0.0, 0.0, 0.0, 0.0, 0.0, 0.0, 0.0, 0.0, 0.0, 0.0, 0.0, 0.0, 0.0, 0.0, 0.0, 0.0, 0.0, 0.0, 0.0, 0.0, 0.0, 0.0, 0.0, 0.0, 0.0, 0.0, 0.0, 0.0, 0.0, 0.0, 0.0, 0.0, 0.0, 0.0, 0.0, 0.0, 0.0, 0.0, 0.0, 0.0, 0.0, 0.0, 0.0, 0.0, 0.0, 0.0, 0.0, 0.0, 0.0, 0.0, 0.0, 0.0, 0.0, 0.0, 0.0, 0.0, 0.0, 0.0, 0.0, 0.0, 0.0, 0.0, 0.0, 0.0, 0.0, 0.0, 0.0, 0.0, 0.0, 0.0, 0.0, 0.0, 0.0, 0.0, 0.0, 0.0, 0.0, 0.0, 0.0, 0.0, 0.0, 0.0, 0.0, 0.0, 0.0, 0.0, 0.0, 0.0, 0.0, 0.0, 0.0, 0.0, 0.0, 0.0, 0.0, 0.0, 0.0, 0.0, 0.0, 0.0, 0.0, 0.0, 0.0, 0.0, 0.0, 0.0, 0.0, 0.0, 0.0, 0.0, 0.0, 0.0, 0.0, 0.0, 0.0, 0.0, 0.0, 0.0, 0.0, 0.0, 0.0, 0.0, 0.0, 0.0, 0.0, 0.0, 0.0, 0.0, 0.0, 0.0, 0.0, 0.0, 0.0, 0.0, 0.0, 0.0, 0.0, 0.0, 0.0, 0.0, 0.0, 0.0, 0.0, 0.0, 0.0, 0.0, 0.0, 0.0, 0.0, 0.0, 0.0, 0.0, 0.0, 0.0, 0.0, 0.0, 0.0, 0.0, 0.0, 0.0, 0.0, 0.0, 0.0, 0.0, 0.0, 0.0, 0.0, 0.0, 0.0, 0.0, 0.0, 0.0, 0.0, 0.0, 0.0, 0.0, 0.0, 0.0, 0.0, 0.0, 0.0, 0.0, 0.0, 0.0, 0.0, 0.0, 0.0, 0.0, 0.0, 0.0, 0.0, 0.0, 0.0, 0.0, 0.0, 0.0, 0.0, 0.0, 0.0, 0.0, 0.0, 0.0, 0.0, 0.0, 0.0, 0.0, 0.0, 0.0, 0.0, 0.0, 0.0, 0.0, 0.0, 0.0, 0.0, 0.0, 0.0, 0.0, 0.0, 0.0, 0.0, 0.0, 0.0, 0.0, 0.0, 0.0, 0.0, 0.0, 0.0, 0.0, 0.0, 0.0, 0.0, 0.0, 0.0, 0.0, 0.0, 0.0, 0.0, 0.0, 0.0, 0.0, 0.0, 0.0, 0.0, 0.0, 0.0, 0.0, 0.0, 0.0, 0.0, 0.0, 0.0, 0.0, 0.0, 0.0, 0.0, 0.0, 0.0, 0.0, 0.0, 0.0, 0.0, 0.0, 0.0, 0.0, 0.0, 0.0, 0.0, 0.0, 0.0, 0.0, 0.0, 0.0, 0.0, 0.0, 0.0, 0.0, 0.0, 0.0, 0.0, 0.0, 0.0, 0.0, 0.0, 0.0, 0.0, 0.0, 0.0, 0.0, 0.0, 0.0, 0.0, 0.0, 0.0, 0.0, 0.0, 0.0, 0.0, 0.0, 0.0, 0.0, 0.0, 0.0, 0.0, 0.0, 0.0, 0.0, 0.0, 0.0, 0.0, 0.0, 0.0, 0.0, 0.0, 0.0, 0.0, 0.0, 0.0, 0.0, 0.0, 0.0, 0.0, 0.0, 0.0, 0.0, 0.0, 0.0, 0.0, 0.0, 0.0, 0.0, 0.0, 0.0, 0.0, 0.0, 0.0, 0.0, 0.0, 0.0, 0.0, 0.0, 0.0, 0.0, 0.0, 0.0, 0.0, 0.0, 0.0, 0.0, 0.0, 0.0, 0.0, 0.0, 0.0, 0.0, 0.0, 0.0, 0.0, 0.0, 0.0, 0.0, 0.0, 0.0, 0.0, 0.0, 0.0, 0.0, 0.0, 0.0, 0.0, 0.0, 0.0, 0.0, 0.0, 0.0, 0.0, 0.0, 0.0, 0.0, 0.0, 0.0, 0.0, 0.0, 0.0, 0.0, 0.0, 0.0, 0.0, 0.0, 0.0, 0.0, 0.0, 0.0, 0.0, 0.0, 0.0, 0.0, 0.0, 0.0, 0.0, 0.0, 0.0, 0.0, 0.0, 0.0, 0.0, 0.0, 0.0, 0.0, 0.0, 0.0, 0.0, 0.0, 0.0, 0.0, 0.0, 0.0, 0.0, 0.0, 0.0, 0.0, 0.0, 0.0, 0.0, 0.0, 0.0, 0.0, 0.0, 0.0, 0.0, 0.0, 0.0, 0.0, 0.0, 0.0, 0.0, 0.0, 0.0, 0.0, 0.0, 0.0, 0.0, 0.0, 0.0, 0.0, 0.0, 0.0, 0.0, 0.0, 0.0, 0.0, 0.0, 0.0, 0.0, 0.0, 0.0, 0.0, 0.0, 0.0, 0.0, 0.0, 0.0, 0.0, 0.0, 0.0, 0.0, 0.0, 0.0, 0.0, 0.0, 0.0, 0.0, 0.0, 0.0, 0.0, 0.0, 0.0, 0.0, 0.0, 0.0, 0.0, 0.0, 0.0, 0.0, 0.0, 0.0, 0.0, 0.0, 0.0, 0.0, 0.0, 0.0, 0.0, 0.0, 0.0, 0.0, 0.0, 0.0, 0.0, 0.0, 0.0, 0.0, 0.0, 0.0, 0.0, 0.0, 0.0, 0.0, 0.0, 0.0, 0.0, 0.0, 0.0, 0.0, 0.0, 0.0, 0.0, 0.0, 0.0, 0.0, 0.0, 0.0, 0.0, 0.0, 0.0, 0.0, 0.0, 0.0, 0.0, 0.0, 0.0, 0.0, 0.0, 0.0, 0.0, 0.0, 0.0, 0.0, 0.0, 0.0, 0.0, 0.0, 0.0, 0.0, 0.0, 0.0, 0.0, 0.0, 0.0, 0.0, 0.0, 0.0, 0.0, 0.0, 0.0, 0.0, 0.0, 0.0, 0.0, 0.0, 0.0, 0.0, 0.0, 0.0, 0.0, 0.0, 0.0, 0.0, 0.0, 0.0, 0.0, 0.0, 0.0, 0.0, 0.0, 0.0, 0.0, 0.0, 0.0, 0.0, 0.0, 0.0, 0.0, 0.0, 0.0, 0.0, 0.0, 0.0, 0.0, 0.0, 0.0, 0.0, 0.0, 0.0, 0.0, 0.0, 0.0, 0.0, 0.0, 0.0, 0.0, 0.0, 0.0, 0.0, 0.0, 0.0, 0.0, 0.0, 0.0, 0.0, 0.0, 0.0, 0.0, 0.0, 0.0, 0.0, 0.0, 0.0, 0.0, 0.0, 0.0, 0.0, 0.0, 0.0, 0.0, 0.0, 0.0, 0.0, 0.0, 0.0, 0.0, 0.0, 0.0, 0.0, 0.0, 0.0, 0.0, 0.0, 0.0, 0.0, 0.0, 0.0, 0.0, 0.0, 0.0, 0.0, 0.0, 0.0, 0.0, 0.0, 0.0, 0.0, 0.0, 0.0, 0.0, 0.0, 0.0, 0.0, 0.0, 0.0, 0.0, 0.0, 0.0, 0.0, 0.0, 0.0, 0.0, 0.0, 0.0, 0.0, 0.0, 0.0, 0.0, 0.0, 0.0, 0.0, 0.0, 0.0, 0.0, 0.0, 0.0, 0.0, 0.0, 0.0, 0.0, 0.0, 0.0, 0.0, 0.0, 0.0, 0.0, 0.0, 0.0, 0.0, 0.0, 0.0, 0.0, 0.0, 0.0, 0.0, 0.0, 0.0, 0.0, 0.0, 0.0, 0.0, 0.0, 0.0, 0.0, 0.0, 0.0, 0.0, 0.0, 0.0, 0.0, 0.0, 0.0, 0.0, 0.0, 0.0, 0.0, 0.0, 0.0, 0.0, 0.0, 0.0, 0.0, 0.0, 0.0, 0.0, 0.0, 0.0, 0.0, 0.0, 0.0, 0.0, 0.0, 0.0, 0.0, 0.0, 0.0, 0.0, 0.0, 0.0, 0.0, 0.0, 0.0, 0.0, 0.0, 0.0, 0.0, 0.0, 0.0, 0.0, 0.0, 0.0, 0.0, 0.0, 0.0, 0.0, 0.0, 0.0, 0.0, 0.0, 0.0, 0.0, 0.0, 0.0, 0.0, 0.0, 0.0, 0.0, 0.0, 0.0, 0.0, 0.0, 0.0, 0.0, 0.0, 0.0, 0.0, 0.0, 0.0, 0.0, 0.0, 0.0, 0.0, 0.0, 0.0, 0.0, 0.0, 0.0, 0.0, 0.0, 0.0, 0.0, 0.0, 0.0, 0.0, 0.0, 0.0, 0.0, 0.0, 0.0, 0.0, 0.0, 0.0, 0.0, 0.0, 0.0, 0.0, 0.0, 0.0, 0.0, 0.0, 0.0, 0.0, 0.0, 0.0, 0.0, 0.0, 0.0, 0.0, 0.0, 0.0, 0.0, 0.0, 0.0, 0.0, 0.0, 0.0, 0.0, 0.0, 0.0, 0.0, 0.0, 0.0, 0.0, 0.0, 0.0, 0.0, 0.0, 0.0, 0.0, 0.0, 0.0, 0.0, 0.0, 0.0, 0.0, 0.0, 0.0, 0.0, 0.0, 0.0, 0.0, 0.0, 0.0, 0.0, 0.0, 0.0, 0.0, 0.0, 0.0, 0.0, 0.0, 0.0, 0.0, 0.0, 0.0, 0.0, 0.0, 0.0, 0.0, 0.0, 0.0, 0.0, 0.0, 0.0, 0.0, 0.0, 0.0, 0.0, 0.0, 0.0, 0.0, 0.0, 0.0, 0.0, 0.0, 0.0, 0.0, 0.0, 0.0, 0.0, 0.0, 0.0, 0.0, 0.0, 0.0, 0.0, 0.0, 0.0, 0.0, 0.0, 0.0, 0.0, 0.0, 0.0, 0.0, 0.0, 0.0, 0.0, 0.0, 0.0, 0.0, 0.0, 0.0, 0.0, 0.0, 0.0, 0.0, 0.0, 0.0, 0.0, 0.0, 0.0, 0.0, 0.0, 0.0, 0.0, 0.0, 0.0, 0.0, 0.0, 0.0, 0.0, 0.0, 0.0, 0.0, 0.0, 0.0, 0.0, 0.0, 0.0, 0.0, 0.0, 0.0, 0.0, 0.0, 0.0, 0.0, 0.0, 0.0, 0.0, 0.0, 0.0, 0.0, 0.0, 0.0, 0.0, 0.0, 0.0, 0.0, 0.0, 0.0, 0.0, 0.0, 0.0, 0.0, 0.0, 0.0, 0.0, 0.0, 0.0, 0.0, 0.0, 0.0, 0.0, 0.0, 0.0, 0.0, 0.0, 0.0, 0.0, 0.0, 0.0, 0.0, 0.0, 0.0, 0.0, 0.0, 0.0, 0.0, 0.0, 0.0, 0.0, 0.0, 0.0, 0.0, 0.0, 0.0, 0.0, 0.0, 0.0, 0.0, 0.0, 0.0, 0.0, 0.0, 0.0, 0.0, 0.0, 0.0, 0.0, 0.0, 0.0, 0.0, 0.0, 0.0, 0.0, 0.0, 0.0, 0.0, 0.0, 0.0, 0.0, 0.0, 0.0, 0.0, 0.0, 0.0, 0.0, 0.0, 0.0, 0.0, 0.0, 0.0, 0.0, 0.0, 0.0, 0.0, 0.0, 0.0, 0.0, 0.0, 0.0, 0.0, 0.0, 0.0, 0.0, 0.0, 0.0, 0.0, 0.0, 0.0, 0.0, 0.0, 0.0, 0.0, 0.0, 0.0, 0.0, 0.0, 0.0, 0.0, 0.0, 0.0, 0.0, 0.0, 0.0, 0.0, 0.0, 0.0, 0.0, 0.0, 0.0, 0.0, 0.0, 0.0, 0.0, 0.0, 0.0, 0.0, 0.0, 0.0, 0.0, 0.0, 0.0, 0.0, 0.0, 0.0, 0.0, 0.0, 0.0, 0.0, 0.0, 0.0, 0.0, 0.0, 0.0, 0.0, 0.0, 0.0, 0.0, 0.0, 0.0, 0.0, 0.0, 0.0, 0.0, 0.0, 0.0, 0.0, 0.0, 0.0, 0.0, 0.0, 0.0, 0.0, 0.0, 0.0, 0.0, 0.0, 0.0, 0.0, 0.0, 0.0, 0.0, 0.0, 0.0, 0.0, 0.0, 0.0, 0.0, 0.0, 0.0, 0.0, 0.0, 0.0, 0.0, 0.0, 0.0, 0.0, 0.0, 0.0, 0.0, 0.0, 0.0, 0.0, 0.0, 0.0, 0.0, 0.0, 0.0, 0.0, 0.0, 0.0, 0.0, 0.0, 0.0, 0.0, 0.0, 0.0, 0.0, 0.0, 0.0, 0.0, 0.0, 0.0, 0.0, 0.0, 0.0, 0.0, 0.0, 0.0, 0.0, 0.0, 0.0, 0.0, 0.0, 0.0, 0.0, 0.0, 0.0, 0.0, 0.0, 0.0, 0.0, 0.0, 0.0, 0.0, 0.0, 0.0, 0.0, 0.0, 0.0, 0.0, 0.0, 0.0, 0.0, 0.0, 0.0, 0.0, 0.0, 0.0, 0.0, 0.0, 0.0, 0.0, 0.0, 0.0, 0.0, 0.0, 0.0, 0.0, 0.0, 0.0, 0.0, 0.0, 0.0, 0.0, 0.0, 0.0, 0.0, 0.0, 0.0, 0.0, 0.0, 0.0, 0.0, 0.0, 0.0, 0.0, 0.0, 0.0, 0.0, 0.0, 0.0, 0.0, 0.0, 0.0, 0.0, 0.0, 0.0, 0.0, 0.0, 0.0, 0.0, 0.0, 0.0, 0.0, 0.0, 0.0, 0.0, 0.0, 0.0, 0.0, 0.0, 0.0, 0.0, 0.0, 0.0, 0.0, 0.0, 0.0, 0.0, 0.0, 0.0, 0.0, 0.0, 0.0, 0.0, 0.0, 0.0, 0.0, 0.0, 0.0, 0.0, 0.0, 0.0, 0.0, 0.0, 0.0, 0.0, 0.0, 0.0, 0.0, 0.0, 0.0, 0.0, 0.0, 0.0, 0.0, 0.0, 0.0, 0.0, 0.0, 0.0, 0.0, 0.0, 0.0, 0.0, 0.0, 0.0, 0.0, 0.0, 0.0, 0.0, 0.0, 0.0, 0.0, 0.0, 0.0, 0.0, 0.0, 0.0, 0.0, 0.0, 0.0, 0.0, 0.0, 0.0, 0.0, 0.0, 0.0, 0.0, 0.0, 0.0, 0.0, 0.0, 0.0, 0.0, 0.0, 0.0, 0.0, 0.0, 0.0, 0.0, 0.0, 0.0, 0.0, 0.0, 0.0, 0.0, 0.0, 0.0, 0.0, 0.0, 0.0, 0.0, 0.0, 0.0, 0.0, 0.0, 0.0, 0.0, 0.0, 0.0, 0.0, 0.0, 0.0, 0.0, 0.0, 0.0, 0.0, 0.0, 0.0, 0.0, 0.0, 0.0, 0.0, 0.0, 0.0, 0.0, 0.0, 0.0, 0.0, 0.0, 0.0, 0.0, 0.0, 0.0, 0.0, 0.0, 0.0, 0.0, 0.0, 0.0, 0.0, 0.0, 0.0, 0.0, 0.0, 0.0, 0.0, 0.0, 0.0, 0.0, 0.0, 0.0, 0.0, 0.0, 0.0, 0.0, 0.0, 0.0, 0.0, 0.0, 0.0, 0.0, 0.0, 0.0, 0.0, 0.0, 0.0, 0.0, 0.0, 0.0, 0.0, 0.0, 0.0, 0.0, 0.0, 0.0, 0.0, 0.0, 0.0, 0.0, 0.0, 0.0, 0.0, 0.0, 0.0, 0.0, 0.0, 0.0, 0.0, 0.0, 0.0, 0.0, 0.0, 0.0, 0.0, 0.0, 0.0, 0.0, 0.0, 0.0, 0.0, 0.0, 0.0, 0.0, 0.0, 0.0, 0.0, 0.0, 0.0, 0.0, 0.0, 0.0, 0.0, 0.0, 0.0, 0.0, 0.0, 0.0, 0.0, 0.0, 0.0, 0.0, 0.0, 0.0, 0.0, 0.0, 0.0, 0.0, 0.0, 0.0, 0.0, 0.0, 0.0, 0.0, 0.0, 0.0, 0.0, 0.0, 0.0, 0.0, 0.0, 0.0, 0.0, 0.0, 0.0, 0.0, 0.0, 0.0, 0.0, 0.0, 0.0, 0.0, 0.0, 0.0, 0.0, 0.0, 0.0, 0.0, 0.0, 0.0, 0.0, 0.0, 0.0, 0.0, 0.0, 0.0, 0.0, 0.0, 0.0, 0.0, 0.0, 0.0, 0.0, 0.0, 0.0, 0.0, 0.0, 0.0, 0.0, 0.0, 0.0, 0.0, 0.0, 0.0, 0.0, 0.0, 0.0, 0.0, 0.0, 0.0, 0.0, 0.0, 0.0, 0.0, 0.0, 0.0, 0.0, 0.0, 0.0, 0.0, 0.0, 0.0, 0.0, 0.0, 0.0, 0.0, 0.0, 0.0, 0.0, 0.0, 0.0, 0.0, 0.0, 0.0, 0.0, 0.0, 0.0, 0.0, 0.0, 0.0, 0.0, 0.0, 0.0, 0.0, 0.0, 0.0, 0.0, 0.0, 0.0, 0.0, 0.0, 0.0, 0.0, 0.0, 0.0, 0.0, 0.0, 0.0, 0.0, 0.0, 0.0, 0.0, 0.0, 0.0, 0.0, 0.0, 0.0, 0.0, 0.0, 0.0, 0.0, 0.0, 0.0, 0.0, 0.0, 0.0, 0.0, 0.0, 0.0, 0.0, 0.0, 0.0, 0.0, 0.0, 0.0, 0.0, 0.0, 0.0, 0.0, 0.0, 0.0, 0.0, 0.0, 0.0, 0.0, 0.0, 0.0, 0.0, 0.0, 0.0, 0.0, 0.0, 0.0, 0.0, 0.0, 0.0, 0.0, 0.0, 0.0, 0.0, 0.0, 0.0, 0.0, 0.0, 0.0, 0.0, 0.0, 0.0, 0.0, 0.0, 0.0, 0.0, 0.0, 0.0, 0.0, 0.0, 0.0, 0.0, 0.0, 0.0, 0.0, 0.0, 0.0, 0.0, 0.0, 0.0, 0.0, 0.0, 0.0, 0.0, 0.0, 0.0, 0.0, 0.0, 0.0, 0.0, 0.0, 0.0, 0.0, 0.0, 0.0, 0.0, 0.0, 0.0, 0.0, 0.0, 0.0, 0.0, 0.0, 0.0, 0.0, 0.0, 0.0, 0.0, 0.0, 0.0, 0.0, 0.0, 0.0, 0.0, 0.0, 0.0, 0.0, 0.0, 0.0, 0.0, 0.0, 0.0, 0.0, 0.0, 0.0, 0.0, 0.0, 0.0, 0.0, 0.0, 0.0, 0.0, 0.0, 0.0, 0.0, 0.0, 0.0, 0.0, 0.0, 0.0, 0.0, 0.0])
me_circle.use_remesh_fix_poles = True
me_circle.use_remesh_preserve_attributes = False
me_circle.use_mirror_vertex_groups = False
me_circle.update()

# ---- objects
ob_light = bpy.data.objects.new('Light', light_light)
ob_camera = bpy.data.objects.new('Camera', cam_camera)
ob_metal_part_001 = bpy.data.objects.new('Metal Part.001', me_circle)

# ---- transforms, parenting, visibility, modifiers, constraints
ob_light.location = (4.076, -2.134, 6.307)
ob_light.rotation_euler = (0.6503, 0.05522, 1.866)
ob_light.lock_rotations_4d = False
ob_light.empty_display_type = 'ARROWS'
ob_light.color = (0.0, 0.0, 0.0, 0.0)
ob_light.lineart.crease_threshold = 0.0
ob_camera.location = (7.359, -6.926, 4.958)
ob_camera.rotation_euler = (1.109, 0.0, 0.8149)
ob_camera.lock_rotations_4d = False
ob_camera.empty_display_type = 'ARROWS'
ob_camera.color = (0.0, 0.0, 0.0, 0.0)
ob_camera.display_type = 'WIRE'
ob_camera.lineart.crease_threshold = 0.0
ob_metal_part_001.location = (0.0, 0.0, 0.0)
ob_metal_part_001.scale = (0.7148, 0.7148, 0.7148)
ob_metal_part_001.lineart.crease_threshold = 0.0
_m = ob_metal_part_001.modifiers.new('Subdivision', 'SUBSURF')
_m.uv_smooth = 'PRESERVE_CORNERS'
_m.levels = 3
_m.render_levels = 3
_m = ob_metal_part_001.modifiers.new('Auto Smooth', 'NODES')
_m.node_group = ng_auto_smooth
_gi = [s.identifier for s in ng_auto_smooth.interface.items_tree if s.item_type == 'SOCKET' and s.in_out == 'INPUT']
_m[_gi[1]] = 0.5236  # Angle

# ---- collection membership
col_collection.objects.link(ob_light)
col_collection.objects.link(ob_camera)
col_metal_part.objects.link(ob_metal_part_001)

# ---- scene / render settings (as saved in the file)
scene.camera = ob_camera
scene.frame_start = 1; scene.frame_end = 250; scene.frame_set(1)
scene.render.engine = 'BLENDER_EEVEE_NEXT'
scene.cycles.use_denoising = False
scene.cycles.samples = 128
scene.cycles.sampling_pattern = 'TABULATED_SOBOL'
scene.cycles.use_adaptive_sampling = False
scene.cycles.use_light_tree = False
scene.view_settings.view_transform = 'Filmic'
bpy.context.view_layer.update()
